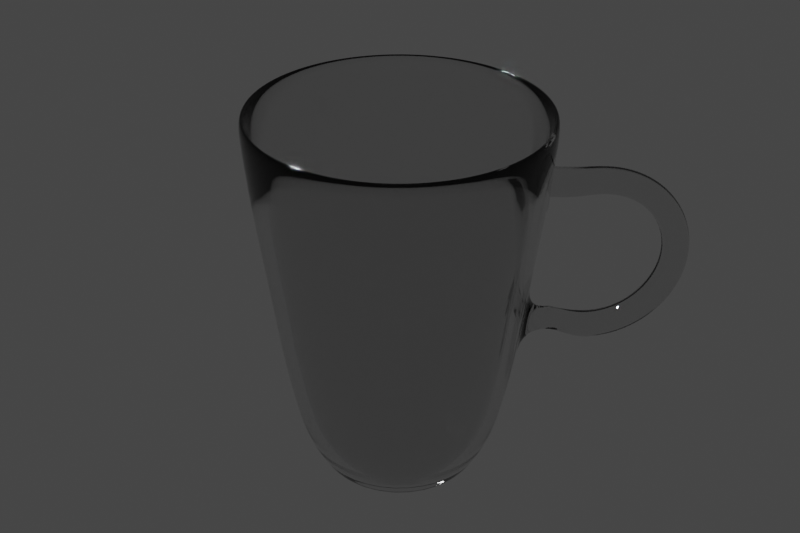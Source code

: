 # Source: cup.blend  (saved by Blender 2.81.16; exported with 4.5.12 LTS)
import bpy
from mathutils import Matrix  # noqa: F401  (used for matrix-valued properties, if any)

bpy.ops.wm.read_factory_settings(use_empty=True)
scene = bpy.context.scene
scene.name = 'Scene'

# ---- collections
col_collection = bpy.data.collections.new('Collection'); scene.collection.children.link(col_collection)
col_elevatemug = bpy.data.collections.new('ElevateMug'); scene.collection.children.link(col_elevatemug)

# ---- materials (node trees are filled in below, after node groups)
mat_material_002 = bpy.data.materials.new('Material.002')

# ---- material node trees
mat_material_002.use_nodes = True; mat_material_002.node_tree.nodes.clear()
_N = mat_material_002.node_tree.nodes; _L = mat_material_002.node_tree.links
n0 = _N.new('ShaderNodeOutputMaterial'); n0.name = 'Material Output'; n0.location = (300, 300)
n1 = _N.new('ShaderNodeBsdfPrincipled'); n1.name = 'Principled BSDF'; n1.location = (10, 300)
n1.distribution = 'GGX'
n1.subsurface_method = 'BURLEY'
n1.inputs[2].default_value = 0.0
n1.inputs[3].default_value = 1.45
n1.inputs[18].default_value = 1.0
n1.inputs[27].default_value = (0.0, 0.0, 0.0, 1.0)
n1.inputs[28].default_value = 1.0
_L.new(n1.outputs[0], n0.inputs[0])
n0.is_active_output = True

# ---- world
world_world = bpy.data.worlds.new('World'); scene.world = world_world
world_world.use_nodes = True; world_world.node_tree.nodes.clear()
_N = world_world.node_tree.nodes; _L = world_world.node_tree.links
n0 = _N.new('ShaderNodeOutputWorld'); n0.name = 'World Output'; n0.location = (300, 300)
n1 = _N.new('ShaderNodeBackground'); n1.name = 'Background'; n1.location = (10, 300)
n1.inputs[0].default_value = (0.05088, 0.05088, 0.05088, 1.0)
_L.new(n1.outputs[0], n0.inputs[0])
n0.is_active_output = True
world_world.color = (0.05088, 0.05088, 0.05088)
world_world.use_sun_shadow = False
world_world.sun_shadow_jitter_overblur = 0.0

# ---- cameras
cam_camera = bpy.data.cameras.new('Camera')
cam_camera.clip_end = 100.0
cam_camera.ortho_scale = 7.314

# ---- lights
light_light = bpy.data.lights.new('Light', 'POINT')
light_light.transmission_factor = 0.0
light_light.energy = 1000.0
light_light.shadow_soft_size = 0.1
light_light.shadow_maximum_resolution = 0.006
light_light.use_absolute_resolution = True

# ---- meshes
me_cylinder_002 = bpy.data.meshes.new('Cylinder.002')
me_cylinder_002.from_pydata([(1.782e-09, 0.02374, -0.04977), (1.582e-10, 0.04354, 0.04903), (0.004632, 0.02328, -0.04977), (0.008495, 0.04271, 0.04903), (0.009085, 0.02193, -0.04977), (0.01666, 0.04023, 0.04903), (0.01319, 0.01974, -0.04977), (0.02419, 0.03621, 0.04903), (0.01679, 0.01679, -0.04977), (0.03079, 0.03079, 0.04903), (0.01974, 0.01319, -0.04977), (0.03621, 0.02419, 0.04903), (0.02193, 0.009085, -0.04977), (0.04023, 0.01666, 0.04903), (0.02328, 0.004632, -0.04977), (0.04271, 0.008495, 0.04903), (0.02374, 8.445e-09, -0.04977), (0.04354, 3.703e-09, 0.04903), (0.02328, -0.004632, -0.04977), (0.04271, -0.008495, 0.04903), (0.02193, -0.009085, -0.04977), (0.04023, -0.01666, 0.04903), (0.01974, -0.01319, -0.04977), (0.03621, -0.02419, 0.04903), (0.01679, -0.01679, -0.04977), (0.03079, -0.03079, 0.04903), (0.01319, -0.01974, -0.04977), (0.02419, -0.03621, 0.04903), (0.009085, -0.02193, -0.04977), (0.01666, -0.04023, 0.04903), (0.004632, -0.02328, -0.04977), (0.008495, -0.04271, 0.04903), (-5.954e-09, -0.02374, -0.04977), (-1.403e-08, -0.04354, 0.04903), (-0.004632, -0.02328, -0.04977), (-0.008495, -0.04271, 0.04903), (-0.009085, -0.02193, -0.04977), (-0.01666, -0.04023, 0.04903), (-0.01319, -0.01974, -0.04977), (-0.02419, -0.03621, 0.04903), (-0.01679, -0.01679, -0.04977), (-0.03079, -0.03079, 0.04903), (-0.01974, -0.01319, -0.04977), (-0.03621, -0.02419, 0.04903), (-0.02193, -0.009085, -0.04977), (-0.04023, -0.01666, 0.04903), (-0.02328, -0.004632, -0.04977), (-0.04271, -0.008495, 0.04903), (-0.02374, 2.958e-08, -0.04977), (-0.04354, 4.246e-08, 0.04903), (-0.02328, 0.004632, -0.04977), (-0.04271, 0.008495, 0.04903), (-0.02193, 0.009085, -0.04977), (-0.04023, 0.01666, 0.04903), (-0.01974, 0.01319, -0.04977), (-0.03621, 0.02419, 0.04903), (-0.01679, 0.01679, -0.04977), (-0.03079, 0.03079, 0.04903), (-0.01319, 0.01974, -0.04977), (-0.02419, 0.03621, 0.04903), (-0.009085, 0.02193, -0.04977), (-0.01666, 0.04023, 0.04903), (-0.004632, 0.02328, -0.04977), (-0.008495, 0.04271, 0.04903), (1.14e-10, 0.04334, 0.03424), (0.008455, 0.0425, 0.03424), (0.01658, 0.04004, 0.03424), (0.02408, 0.03603, 0.03424), (0.03064, 0.03064, 0.03424), (0.03603, 0.02408, 0.03424), (0.04004, 0.01658, 0.03424), (0.0425, 0.008455, 0.03424), (0.04334, 3.793e-09, 0.03424), (0.0425, -0.008455, 0.03424), (0.04004, -0.01658, 0.03424), (0.03603, -0.02408, 0.03424), (0.03064, -0.03064, 0.03424), (0.02408, -0.03603, 0.03424), (0.01658, -0.04004, 0.03424), (0.008455, -0.0425, 0.03424), (-1.401e-08, -0.04334, 0.03424), (-0.008455, -0.0425, 0.03424), (-0.01658, -0.04004, 0.03424), (-0.02408, -0.03603, 0.03424), (-0.03064, -0.03064, 0.03424), (-0.03603, -0.02408, 0.03424), (-0.04004, -0.01658, 0.03424), (-0.0425, -0.008455, 0.03424), (-0.04334, 4.237e-08, 0.03424), (-0.0425, 0.008455, 0.03424), (-0.04004, 0.01658, 0.03424), (-0.03603, 0.02408, 0.03424), (-0.03064, 0.03064, 0.03424), (-0.02408, 0.03603, 0.03424), (-0.01658, 0.04004, 0.03424), (-0.008454, 0.0425, 0.03424), (0.008289, 0.04167, 0.0262), (0.01626, 0.03925, 0.0262), (0.02361, 0.03533, 0.0262), (0.03004, 0.03004, 0.0262), (0.03533, 0.02361, 0.0262), (0.03925, 0.01626, 0.0262), (0.04167, 0.008289, 0.0262), (0.04249, 3.994e-09, 0.0262), (0.04167, -0.008289, 0.0262), (0.03925, -0.01626, 0.0262), (0.03533, -0.02361, 0.0262), (0.03004, -0.03004, 0.0262), (0.02361, -0.03533, 0.0262), (0.01626, -0.03925, 0.0262), (0.008289, -0.04167, 0.0262), (-1.367e-08, -0.04249, 0.0262), (-0.008289, -0.04167, 0.0262), (-0.01626, -0.03925, 0.0262), (-0.02361, -0.03533, 0.0262), (-0.03004, -0.03004, 0.0262), (-0.03533, -0.02361, 0.0262), (-0.03925, -0.01626, 0.0262), (-0.04167, -0.008289, 0.0262), (-0.04249, 4.181e-08, 0.0262), (-0.04167, 0.008289, 0.0262), (-0.03925, 0.01626, 0.0262), (-0.03533, 0.02361, 0.0262), (-0.03004, 0.03004, 0.0262), (-0.0236, 0.03533, 0.0262), (-0.01626, 0.03925, 0.0262), (-0.008289, 0.04167, 0.0262), (1.722e-10, 0.04249, 0.0262), (0.007343, 0.03692, -0.00543), (0.0144, 0.03477, -0.00543), (0.02091, 0.0313, -0.00543), (0.02661, 0.02661, -0.00543), (0.0313, 0.02091, -0.00543), (0.03477, 0.0144, -0.00543), (0.03692, 0.007343, -0.00543), (0.03764, 5.148e-09, -0.00543), (0.03692, -0.007343, -0.00543), (0.03477, -0.0144, -0.00543), (0.0313, -0.02091, -0.00543), (0.02661, -0.02661, -0.00543), (0.02091, -0.0313, -0.00543), (0.0144, -0.03477, -0.00543), (0.007343, -0.03692, -0.00543), (-1.169e-08, -0.03764, -0.00543), (-0.007343, -0.03692, -0.00543), (-0.0144, -0.03477, -0.00543), (-0.02091, -0.0313, -0.00543), (-0.02661, -0.02661, -0.00543), (-0.0313, -0.02091, -0.00543), (-0.03477, -0.0144, -0.00543), (-0.03692, -0.007343, -0.00543), (-0.03764, 3.865e-08, -0.00543), (-0.03692, 0.007343, -0.00543), (-0.03477, 0.0144, -0.00543), (-0.0313, 0.02091, -0.00543), (-0.02661, 0.02661, -0.00543), (-0.02091, 0.0313, -0.00543), (-0.0144, 0.03477, -0.00543), (-0.007343, 0.03692, -0.00543), (5.759e-10, 0.03764, -0.00543), (0.007213, 0.03626, -0.01176), (0.01415, 0.03416, -0.01176), (0.02054, 0.03074, -0.01176), (0.02614, 0.02614, -0.01176), (0.03074, 0.02054, -0.01176), (0.03416, 0.01415, -0.01176), (0.03626, 0.007213, -0.01176), (0.03697, 5.307e-09, -0.01176), (0.03626, -0.007213, -0.01176), (0.03416, -0.01415, -0.01176), (0.03074, -0.02054, -0.01176), (0.02614, -0.02614, -0.01176), (0.02054, -0.03074, -0.01176), (0.01415, -0.03416, -0.01176), (0.007213, -0.03626, -0.01176), (-1.142e-08, -0.03697, -0.01176), (-0.007213, -0.03626, -0.01176), (-0.01415, -0.03416, -0.01176), (-0.02054, -0.03074, -0.01176), (-0.02614, -0.02614, -0.01176), (-0.03074, -0.02054, -0.01176), (-0.03416, -0.01415, -0.01176), (-0.03626, -0.007213, -0.01176), (-0.03697, 3.821e-08, -0.01176), (-0.03626, 0.007213, -0.01176), (-0.03416, 0.01415, -0.01176), (-0.03074, 0.02054, -0.01176), (-0.02614, 0.02614, -0.01176), (-0.02054, 0.03074, -0.01176), (-0.01415, 0.03416, -0.01176), (-0.007213, 0.03626, -0.01176), (6.217e-10, 0.03697, -0.01176), (0.006276, 0.03155, -0.03708), (0.01231, 0.02972, -0.03708), (0.01787, 0.02675, -0.03708), (0.02275, 0.02275, -0.03708), (0.02675, 0.01787, -0.03708), (0.02972, 0.01231, -0.03708), (0.03155, 0.006276, -0.03708), (0.03217, 6.506e-09, -0.03708), (0.03155, -0.006276, -0.03708), (0.02972, -0.01231, -0.03708), (0.02675, -0.01787, -0.03708), (0.02275, -0.02275, -0.03708), (0.01787, -0.02675, -0.03708), (0.01231, -0.02972, -0.03708), (0.006276, -0.03155, -0.03708), (-9.488e-09, -0.03217, -0.03708), (-0.006276, -0.03155, -0.03708), (-0.01231, -0.02972, -0.03708), (-0.01787, -0.02675, -0.03708), (-0.02275, -0.02275, -0.03708), (-0.02675, -0.01787, -0.03708), (-0.02972, -0.01231, -0.03708), (-0.03155, -0.006276, -0.03708), (-0.03217, 3.514e-08, -0.03708), (-0.03155, 0.006276, -0.03708), (-0.02972, 0.01231, -0.03708), (-0.02675, 0.01787, -0.03708), (-0.02275, 0.02275, -0.03708), (-0.01787, 0.02675, -0.03708), (-0.01231, 0.02972, -0.03708), (-0.006276, 0.03155, -0.03708), (9.94e-10, 0.03217, -0.03708), (0.005088, 0.02558, -0.04652), (0.009981, 0.0241, -0.04652), (0.01449, 0.02169, -0.04652), (0.01844, 0.01844, -0.04652), (0.02169, 0.01449, -0.04652), (0.0241, 0.009981, -0.04652), (0.02558, 0.005088, -0.04652), (0.02608, 7.718e-09, -0.04652), (0.02558, -0.005088, -0.04652), (0.0241, -0.009981, -0.04652), (0.02169, -0.01449, -0.04652), (0.01844, -0.01844, -0.04652), (0.01449, -0.02169, -0.04652), (0.009981, -0.0241, -0.04652), (0.005088, -0.02558, -0.04652), (-6.91e-09, -0.02608, -0.04652), (-0.005088, -0.02558, -0.04652), (-0.009981, -0.0241, -0.04652), (-0.01449, -0.02169, -0.04652), (-0.01844, -0.01844, -0.04652), (-0.02169, -0.01449, -0.04652), (-0.0241, -0.009981, -0.04652), (-0.02558, -0.005088, -0.04652), (-0.02608, 3.093e-08, -0.04652), (-0.02558, 0.005088, -0.04652), (-0.0241, 0.009981, -0.04652), (-0.02169, 0.01449, -0.04652), (-0.01844, 0.01844, -0.04652), (-0.01449, 0.02169, -0.04652), (-0.009981, 0.0241, -0.04652), (-0.005088, 0.02558, -0.04652), (1.588e-09, 0.02608, -0.04652), (0.04334, 3.793e-09, 0.03424), (0.0425, -0.008455, 0.03424), (0.04249, 3.994e-09, 0.0262), (0.04167, -0.008289, 0.0262), (0.04334, 3.793e-09, 0.03424), (0.0425, -0.008455, 0.03424), (0.04249, 3.994e-09, 0.0262), (0.04167, -0.008289, 0.0262), (0.04334, 3.793e-09, 0.03424), (0.0425, -0.008455, 0.03424), (0.04249, 3.994e-09, 0.0262), (0.04167, -0.008289, 0.0262), (0.04334, 3.793e-09, 0.03424), (0.0425, -0.008455, 0.03424), (0.04249, 3.994e-09, 0.0262), (0.04167, -0.008289, 0.0262), (0.04334, 3.793e-09, 0.03424), (0.0425, -0.008455, 0.03424), (0.04249, 3.994e-09, 0.0262), (0.04167, -0.008289, 0.0262), (1.782e-09, 0.02183, -0.04625), (0.0, 0.04195, 0.04741), (0.004259, 0.02141, -0.04625), (0.008184, 0.04114, 0.04741), (0.008354, 0.02017, -0.04625), (0.01605, 0.03876, 0.04741), (0.01213, 0.01815, -0.04625), (0.02331, 0.03488, 0.04741), (0.01544, 0.01544, -0.04625), (0.02966, 0.02966, 0.04741), (0.01815, 0.01213, -0.04625), (0.03488, 0.02331, 0.04741), (0.02017, 0.008354, -0.04625), (0.03876, 0.01605, 0.04741), (0.02141, 0.004259, -0.04625), (0.04114, 0.008184, 0.04741), (0.02183, 8.445e-09, -0.04625), (0.04195, 3.397e-09, 0.04741), (0.02141, -0.004259, -0.04625), (0.04114, -0.008184, 0.04741), (0.02017, -0.008354, -0.04625), (0.03876, -0.01605, 0.04741), (0.01815, -0.01213, -0.04625), (0.03488, -0.02331, 0.04741), (0.01544, -0.01544, -0.04625), (0.02966, -0.02966, 0.04741), (0.01213, -0.01815, -0.04625), (0.02331, -0.03488, 0.04741), (0.008354, -0.02017, -0.04625), (0.01605, -0.03876, 0.04741), (0.004259, -0.02141, -0.04625), (0.008184, -0.04114, 0.04741), (-5.954e-09, -0.02183, -0.04625), (-1.466e-08, -0.04195, 0.04741), (-0.004259, -0.02141, -0.04625), (-0.008184, -0.04114, 0.04741), (-0.008354, -0.02017, -0.04625), (-0.01605, -0.03876, 0.04741), (-0.01213, -0.01815, -0.04625), (-0.02331, -0.03488, 0.04741), (-0.01544, -0.01544, -0.04625), (-0.02966, -0.02966, 0.04741), (-0.01815, -0.01213, -0.04625), (-0.03488, -0.02331, 0.04741), (-0.02017, -0.008354, -0.04625), (-0.03876, -0.01605, 0.04741), (-0.02141, -0.004259, -0.04625), (-0.04114, -0.008184, 0.04741), (-0.02183, 2.958e-08, -0.04625), (-0.04195, 4.345e-08, 0.04741), (-0.02141, 0.004259, -0.04625), (-0.04114, 0.008184, 0.04741), (-0.02017, 0.008354, -0.04625), (-0.03876, 0.01605, 0.04741), (-0.01815, 0.01213, -0.04625), (-0.03488, 0.02331, 0.04741), (-0.01544, 0.01544, -0.04625), (-0.02966, 0.02966, 0.04741), (-0.01213, 0.01815, -0.04625), (-0.02331, 0.03488, 0.04741), (-0.008354, 0.02017, -0.04625), (-0.01605, 0.03876, 0.04741), (-0.004259, 0.02141, -0.04625), (-0.008184, 0.04114, 0.04741), (1.14e-10, 0.03936, 0.03466), (0.007679, 0.0386, 0.03466), (0.01506, 0.03636, 0.03466), (0.02187, 0.03273, 0.03466), (0.02783, 0.02783, 0.03466), (0.03273, 0.02187, 0.03466), (0.03636, 0.01506, 0.03466), (0.0386, 0.007679, 0.03466), (0.03986, -0.0001132, 0.03227), (0.03911, -0.007665, 0.03227), (0.03636, -0.01506, 0.03466), (0.03273, -0.02187, 0.03466), (0.02783, -0.02783, 0.03466), (0.02187, -0.03273, 0.03466), (0.01506, -0.03636, 0.03466), (0.007679, -0.0386, 0.03466), (-1.401e-08, -0.03936, 0.03466), (-0.007679, -0.0386, 0.03466), (-0.01506, -0.03636, 0.03466), (-0.02187, -0.03273, 0.03466), (-0.02783, -0.02783, 0.03466), (-0.03273, -0.02187, 0.03466), (-0.03636, -0.01506, 0.03466), (-0.0386, -0.007678, 0.03466), (-0.03936, 4.237e-08, 0.03466), (-0.0386, 0.007679, 0.03466), (-0.03636, 0.01506, 0.03466), (-0.03273, 0.02187, 0.03466), (-0.02783, 0.02783, 0.03466), (-0.02187, 0.03273, 0.03466), (-0.01506, 0.03636, 0.03466), (-0.007678, 0.0386, 0.03466), (0.007515, 0.03778, 0.02672), (0.01474, 0.03559, 0.02672), (0.0214, 0.03203, 0.02672), (0.02724, 0.02724, 0.02672), (0.03203, 0.0214, 0.02672), (0.03559, 0.01474, 0.02672), (0.03778, 0.007515, 0.02672), (0.03897, -0.0001171, 0.0243), (0.03825, -0.007488, 0.0243), (0.03559, -0.01474, 0.02672), (0.03203, -0.0214, 0.02672), (0.02724, -0.02724, 0.02672), (0.0214, -0.03203, 0.02672), (0.01474, -0.03559, 0.02672), (0.007515, -0.03778, 0.02672), (-1.367e-08, -0.03852, 0.02672), (-0.007515, -0.03778, 0.02672), (-0.01474, -0.03559, 0.02672), (-0.0214, -0.03203, 0.02672), (-0.02724, -0.02724, 0.02672), (-0.03203, -0.0214, 0.02672), (-0.03559, -0.01474, 0.02672), (-0.03778, -0.007515, 0.02672), (-0.03852, 4.181e-08, 0.02672), (-0.03778, 0.007515, 0.02672), (-0.03559, 0.01474, 0.02672), (-0.03203, 0.0214, 0.02672), (-0.02724, 0.02724, 0.02672), (-0.0214, 0.03203, 0.02672), (-0.01474, 0.03559, 0.02672), (-0.007515, 0.03778, 0.02672), (1.722e-10, 0.03852, 0.02672), (0.006569, 0.03303, -0.004917), (0.01289, 0.03111, -0.004917), (0.01871, 0.028, -0.004917), (0.02381, 0.02381, -0.004917), (0.028, 0.01871, -0.004917), (0.03111, 0.01289, -0.004917), (0.03303, 0.006569, -0.004917), (0.03367, 5.148e-09, -0.004917), (0.03303, -0.006569, -0.004917), (0.03111, -0.01289, -0.004917), (0.028, -0.01871, -0.004917), (0.02381, -0.02381, -0.004917), (0.01871, -0.028, -0.004917), (0.01289, -0.03111, -0.004917), (0.006569, -0.03303, -0.004917), (-1.169e-08, -0.03367, -0.004917), (-0.006569, -0.03303, -0.004917), (-0.01289, -0.03111, -0.004917), (-0.01871, -0.028, -0.004917), (-0.02381, -0.02381, -0.004917), (-0.028, -0.01871, -0.004917), (-0.03111, -0.01289, -0.004917), (-0.03303, -0.006569, -0.004917), (-0.03367, 3.865e-08, -0.004917), (-0.03303, 0.006569, -0.004917), (-0.03111, 0.01289, -0.004917), (-0.028, 0.01871, -0.004917), (-0.02381, 0.02381, -0.004917), (-0.01871, 0.028, -0.004917), (-0.01289, 0.03111, -0.004917), (-0.006569, 0.03303, -0.004917), (5.759e-10, 0.03367, -0.004917), (0.006441, 0.03238, -0.01118), (0.01263, 0.0305, -0.01118), (0.01834, 0.02745, -0.01118), (0.02334, 0.02334, -0.01118), (0.02745, 0.01834, -0.01118), (0.0305, 0.01263, -0.01118), (0.03238, 0.006441, -0.01118), (0.03301, 5.307e-09, -0.01118), (0.03238, -0.006441, -0.01118), (0.0305, -0.01263, -0.01118), (0.02745, -0.01834, -0.01118), (0.02334, -0.02334, -0.01118), (0.01834, -0.02745, -0.01118), (0.01263, -0.0305, -0.01118), (0.006441, -0.03238, -0.01118), (-1.142e-08, -0.03301, -0.01118), (-0.006441, -0.03238, -0.01118), (-0.01263, -0.0305, -0.01118), (-0.01834, -0.02745, -0.01118), (-0.02334, -0.02334, -0.01118), (-0.02745, -0.01834, -0.01118), (-0.0305, -0.01263, -0.01118), (-0.03238, -0.006441, -0.01118), (-0.03301, 3.821e-08, -0.01118), (-0.03238, 0.006441, -0.01118), (-0.0305, 0.01263, -0.01118), (-0.02745, 0.01834, -0.01118), (-0.02334, 0.02334, -0.01118), (-0.01834, 0.02745, -0.01118), (-0.01263, 0.0305, -0.01118), (-0.006441, 0.03238, -0.01118), (6.217e-10, 0.03301, -0.01118), (0.00555, 0.0279, -0.03562), (0.01089, 0.02628, -0.03562), (0.01581, 0.02366, -0.03562), (0.02012, 0.02012, -0.03562), (0.02366, 0.01581, -0.03562), (0.02628, 0.01089, -0.03562), (0.0279, 0.00555, -0.03562), (0.02845, 6.506e-09, -0.03562), (0.0279, -0.00555, -0.03562), (0.02628, -0.01089, -0.03562), (0.02366, -0.01581, -0.03562), (0.02012, -0.02012, -0.03562), (0.01581, -0.02366, -0.03562), (0.01089, -0.02628, -0.03562), (0.00555, -0.0279, -0.03562), (-9.488e-09, -0.02845, -0.03562), (-0.00555, -0.0279, -0.03562), (-0.01089, -0.02628, -0.03562), (-0.01581, -0.02366, -0.03562), (-0.02012, -0.02012, -0.03562), (-0.02366, -0.01581, -0.03562), (-0.02628, -0.01089, -0.03562), (-0.0279, -0.00555, -0.03562), (-0.02845, 3.514e-08, -0.03562), (-0.0279, 0.00555, -0.03562), (-0.02628, 0.01089, -0.03562), (-0.02366, 0.01581, -0.03562), (-0.02012, 0.02012, -0.03562), (-0.01581, 0.02366, -0.03562), (-0.01089, 0.02628, -0.03562), (-0.00555, 0.0279, -0.03562), (9.94e-10, 0.02845, -0.03562), (0.004443, 0.02234, -0.04427), (0.008716, 0.02104, -0.04427), (0.01265, 0.01894, -0.04427), (0.0161, 0.0161, -0.04427), (0.01894, 0.01265, -0.04427), (0.02104, 0.008716, -0.04427), (0.02234, 0.004443, -0.04427), (0.02277, 7.718e-09, -0.04427), (0.02234, -0.004443, -0.04427), (0.02104, -0.008716, -0.04427), (0.01894, -0.01265, -0.04427), (0.0161, -0.0161, -0.04427), (0.01265, -0.01894, -0.04427), (0.008716, -0.02104, -0.04427), (0.004443, -0.02234, -0.04427), (-6.91e-09, -0.02277, -0.04427), (-0.004443, -0.02234, -0.04427), (-0.008716, -0.02104, -0.04427), (-0.01265, -0.01894, -0.04427), (-0.0161, -0.0161, -0.04427), (-0.01894, -0.01265, -0.04427), (-0.02104, -0.008716, -0.04427), (-0.02234, -0.004443, -0.04427), (-0.02277, 3.093e-08, -0.04427), (-0.02234, 0.004443, -0.04427), (-0.02104, 0.008716, -0.04427), (-0.01894, 0.01265, -0.04427), (-0.0161, 0.0161, -0.04427), (-0.01265, 0.01894, -0.04427), (-0.008716, 0.02104, -0.04427), (-0.004443, 0.02234, -0.04427), (1.588e-09, 0.02277, -0.04427), (0.04334, 3.793e-09, 0.03024), (0.0425, -0.008455, 0.03024), (0.04249, 3.994e-09, 0.0222), (0.04167, -0.008289, 0.0222), (0.04334, 3.793e-09, 0.03024), (0.0425, -0.008455, 0.03024), (0.04249, 3.994e-09, 0.0222), (0.04167, -0.008289, 0.0222), (0.04334, 3.793e-09, 0.03024), (0.0425, -0.008455, 0.03024), (0.04249, 3.994e-09, 0.0222), (0.04167, -0.008289, 0.0222), (0.04334, 3.793e-09, 0.03024), (0.0425, -0.008455, 0.03024), (0.04249, 3.994e-09, 0.0222), (0.04167, -0.008289, 0.0222), (0.0415, 0.0001812, 0.0307), (0.04066, -0.008273, 0.0307), (0.04063, 0.0001831, 0.02267), (0.03981, -0.008106, 0.02267), (0.05087, -0.000742, 0.03371), (0.05004, -0.009197, 0.03371), (0.05002, -0.000742, 0.02567), (0.04921, -0.009031, 0.02567), (0.04652, -0.0003824, -0.00543), (0.0458, -0.007725, -0.00543), (0.04586, -0.0003824, -0.01176), (0.04515, -0.007595, -0.01176), (0.06384, -0.0013, 0.03392), (0.06305, -0.009756, 0.03408), (0.05895, -0.001126, 0.02692), (0.05817, -0.009417, 0.02708), (0.07571, -0.001811, 0.02964), (0.07504, -0.01027, 0.02993), (0.06768, -0.001502, 0.02497), (0.06703, -0.009798, 0.02526), (0.08428, -0.00218, 0.02166), (0.0838, -0.01065, 0.02203), (0.07461, -0.0018, 0.02019), (0.07413, -0.0101, 0.02056), (0.08798, -0.002339, 0.01146), (0.08769, -0.01082, 0.01184), (0.07844, -0.001965, 0.01347), (0.07816, -0.01028, 0.01384), (0.0861, -0.002258, 0.0009417), (0.086, -0.01074, 0.001259), (0.07848, -0.001967, 0.006047), (0.07838, -0.01029, 0.006358), (0.079, -0.001953, -0.007959), (0.07904, -0.01044, -0.007762), (0.0747, -0.001804, -0.0006996), (0.07474, -0.01013, -0.0005068), (0.068, -0.001479, -0.01359), (0.0681, -0.009974, -0.01355), (0.06782, -0.001508, -0.005519), (0.06792, -0.009836, -0.00548), (0.05513, -0.0009252, -0.0149), (0.0552, -0.009419, -0.01502), (0.0591, -0.001133, -0.007518), (0.05918, -0.00946, -0.00764), (0.0488, -0.0006528, -0.01165), (0.04877, -0.009142, -0.01192), (0.05017, -0.0007483, -0.006327), (0.05014, -0.009071, -0.006587), (0.04652, -0.0003824, -0.00543), (0.0458, -0.007725, -0.00543), (0.04586, -0.0003824, -0.01176), (0.04515, -0.007595, -0.01176), (1.885e-11, 0.04473, 0.0474), (0.008725, 0.04387, 0.0474), (0.01712, 0.04132, 0.0474), (0.02485, 0.03719, 0.0474), (0.03163, 0.03163, 0.0474), (0.03719, 0.02485, 0.0474), (0.04132, 0.01712, 0.0474), (0.04387, 0.008725, 0.0474), (0.04473, 3.463e-09, 0.0474), (0.04387, -0.008725, 0.0474), (0.04132, -0.01712, 0.0474), (0.03719, -0.02485, 0.0474), (0.03163, -0.03163, 0.0474), (0.02485, -0.03719, 0.0474), (0.01712, -0.04132, 0.0474), (0.008725, -0.04387, 0.0474), (-1.455e-08, -0.04473, 0.0474), (-0.008725, -0.04387, 0.0474), (-0.01712, -0.04132, 0.0474), (-0.02485, -0.03719, 0.0474), (-0.03163, -0.03163, 0.0474), (-0.03719, -0.02485, 0.0474), (-0.04132, -0.01712, 0.0474), (-0.04387, -0.008725, 0.0474), (-0.04473, 4.327e-08, 0.0474), (-0.04387, 0.008725, 0.0474), (-0.04132, 0.01712, 0.0474), (-0.03719, 0.02485, 0.0474), (-0.03163, 0.03163, 0.0474), (-0.02485, 0.03719, 0.0474), (-0.01712, 0.04132, 0.0474), (-0.008725, 0.04387, 0.0474)], [], [(600, 1, 3, 601), (601, 3, 5, 602), (602, 5, 7, 603), (603, 7, 9, 604), (604, 9, 11, 605), (605, 11, 13, 606), (606, 13, 15, 607), (607, 15, 17, 608), (608, 17, 19, 609), (609, 19, 21, 610), (610, 21, 23, 611), (611, 23, 25, 612), (612, 25, 27, 613), (613, 27, 29, 614), (614, 29, 31, 615), (615, 31, 33, 616), (616, 33, 35, 617), (617, 35, 37, 618), (618, 37, 39, 619), (619, 39, 41, 620), (620, 41, 43, 621), (621, 43, 45, 622), (622, 45, 47, 623), (623, 47, 49, 624), (624, 49, 51, 625), (625, 51, 53, 626), (626, 53, 55, 627), (627, 55, 57, 628), (628, 57, 59, 629), (629, 59, 61, 630), (95, 631, 600, 64), (630, 61, 63, 631), (631, 63, 1, 600), (0, 2, 4, 6, 8, 10, 12, 14, 16, 18, 20, 22, 24, 26, 28, 30, 32, 34, 36, 38, 40, 42, 44, 46, 48, 50, 52, 54, 56, 58, 60, 62), (126, 95, 64, 127), (125, 94, 95, 126), (124, 93, 94, 125), (123, 92, 93, 124), (122, 91, 92, 123), (121, 90, 91, 122), (120, 89, 90, 121), (119, 88, 89, 120), (118, 87, 88, 119), (117, 86, 87, 118), (116, 85, 86, 117), (115, 84, 85, 116), (114, 83, 84, 115), (113, 82, 83, 114), (112, 81, 82, 113), (111, 80, 81, 112), (110, 79, 80, 111), (109, 78, 79, 110), (108, 77, 78, 109), (107, 76, 77, 108), (106, 75, 76, 107), (105, 74, 75, 106), (104, 73, 74, 105), (72, 73, 257, 256), (102, 71, 72, 103), (101, 70, 71, 102), (100, 69, 70, 101), (99, 68, 69, 100), (98, 67, 68, 99), (97, 66, 67, 98), (96, 65, 66, 97), (127, 64, 65, 96), (159, 127, 96, 128), (128, 96, 97, 129), (129, 97, 98, 130), (130, 98, 99, 131), (131, 99, 100, 132), (132, 100, 101, 133), (133, 101, 102, 134), (134, 102, 103, 135), (135, 103, 104, 136), (136, 104, 105, 137), (137, 105, 106, 138), (138, 106, 107, 139), (139, 107, 108, 140), (140, 108, 109, 141), (141, 109, 110, 142), (142, 110, 111, 143), (143, 111, 112, 144), (144, 112, 113, 145), (145, 113, 114, 146), (146, 114, 115, 147), (147, 115, 116, 148), (148, 116, 117, 149), (149, 117, 118, 150), (150, 118, 119, 151), (151, 119, 120, 152), (152, 120, 121, 153), (153, 121, 122, 154), (154, 122, 123, 155), (155, 123, 124, 156), (156, 124, 125, 157), (157, 125, 126, 158), (158, 126, 127, 159), (190, 158, 159, 191), (189, 157, 158, 190), (188, 156, 157, 189), (187, 155, 156, 188), (186, 154, 155, 187), (185, 153, 154, 186), (184, 152, 153, 185), (183, 151, 152, 184), (182, 150, 151, 183), (181, 149, 150, 182), (180, 148, 149, 181), (179, 147, 148, 180), (178, 146, 147, 179), (177, 145, 146, 178), (176, 144, 145, 177), (175, 143, 144, 176), (174, 142, 143, 175), (173, 141, 142, 174), (172, 140, 141, 173), (171, 139, 140, 172), (170, 138, 139, 171), (169, 137, 138, 170), (168, 136, 137, 169), (136, 168, 559, 557), (166, 134, 135, 167), (165, 133, 134, 166), (164, 132, 133, 165), (163, 131, 132, 164), (162, 130, 131, 163), (161, 129, 130, 162), (160, 128, 129, 161), (191, 159, 128, 160), (223, 191, 160, 192), (192, 160, 161, 193), (193, 161, 162, 194), (194, 162, 163, 195), (195, 163, 164, 196), (196, 164, 165, 197), (197, 165, 166, 198), (198, 166, 167, 199), (199, 167, 168, 200), (200, 168, 169, 201), (201, 169, 170, 202), (202, 170, 171, 203), (203, 171, 172, 204), (204, 172, 173, 205), (205, 173, 174, 206), (206, 174, 175, 207), (207, 175, 176, 208), (208, 176, 177, 209), (209, 177, 178, 210), (210, 178, 179, 211), (211, 179, 180, 212), (212, 180, 181, 213), (213, 181, 182, 214), (214, 182, 183, 215), (215, 183, 184, 216), (216, 184, 185, 217), (217, 185, 186, 218), (218, 186, 187, 219), (219, 187, 188, 220), (220, 188, 189, 221), (221, 189, 190, 222), (222, 190, 191, 223), (254, 222, 223, 255), (253, 221, 222, 254), (252, 220, 221, 253), (251, 219, 220, 252), (250, 218, 219, 251), (249, 217, 218, 250), (248, 216, 217, 249), (247, 215, 216, 248), (246, 214, 215, 247), (245, 213, 214, 246), (244, 212, 213, 245), (243, 211, 212, 244), (242, 210, 211, 243), (241, 209, 210, 242), (240, 208, 209, 241), (239, 207, 208, 240), (238, 206, 207, 239), (237, 205, 206, 238), (236, 204, 205, 237), (235, 203, 204, 236), (234, 202, 203, 235), (233, 201, 202, 234), (232, 200, 201, 233), (231, 199, 200, 232), (230, 198, 199, 231), (229, 197, 198, 230), (228, 196, 197, 229), (227, 195, 196, 228), (226, 194, 195, 227), (225, 193, 194, 226), (224, 192, 193, 225), (255, 223, 192, 224), (0, 255, 224, 2), (2, 224, 225, 4), (4, 225, 226, 6), (6, 226, 227, 8), (8, 227, 228, 10), (10, 228, 229, 12), (12, 229, 230, 14), (14, 230, 231, 16), (16, 231, 232, 18), (18, 232, 233, 20), (20, 233, 234, 22), (22, 234, 235, 24), (24, 235, 236, 26), (26, 236, 237, 28), (28, 237, 238, 30), (30, 238, 239, 32), (32, 239, 240, 34), (34, 240, 241, 36), (36, 241, 242, 38), (38, 242, 243, 40), (40, 243, 244, 42), (42, 244, 245, 44), (44, 245, 246, 46), (46, 246, 247, 48), (48, 247, 248, 50), (50, 248, 249, 52), (52, 249, 250, 54), (54, 250, 251, 56), (56, 251, 252, 58), (58, 252, 253, 60), (60, 253, 254, 62), (62, 254, 255, 0), (259, 258, 262, 263), (103, 72, 256, 258), (104, 103, 258, 259), (73, 104, 259, 257), (261, 263, 267, 265), (258, 256, 260, 262), (257, 259, 263, 261), (256, 257, 261, 260), (264, 265, 269, 268), (260, 261, 265, 264), (263, 262, 266, 267), (262, 260, 264, 266), (271, 270, 274, 275), (267, 266, 270, 271), (266, 264, 268, 270), (265, 267, 271, 269), (273, 275, 555, 553), (270, 268, 272, 274), (269, 271, 275, 273), (268, 269, 273, 272), (340, 341, 279, 277), (341, 342, 281, 279), (342, 343, 283, 281), (343, 344, 285, 283), (344, 345, 287, 285), (345, 346, 289, 287), (346, 347, 291, 289), (347, 348, 293, 291), (348, 349, 295, 293), (349, 350, 297, 295), (350, 351, 299, 297), (351, 352, 301, 299), (352, 353, 303, 301), (353, 354, 305, 303), (354, 355, 307, 305), (355, 356, 309, 307), (356, 357, 311, 309), (357, 358, 313, 311), (358, 359, 315, 313), (359, 360, 317, 315), (360, 361, 319, 317), (361, 362, 321, 319), (362, 363, 323, 321), (363, 364, 325, 323), (364, 365, 327, 325), (365, 366, 329, 327), (366, 367, 331, 329), (367, 368, 333, 331), (368, 369, 335, 333), (369, 370, 337, 335), (279, 281, 5, 3), (370, 371, 339, 337), (371, 340, 277, 339), (276, 338, 336, 334, 332, 330, 328, 326, 324, 322, 320, 318, 316, 314, 312, 310, 308, 306, 304, 302, 300, 298, 296, 294, 292, 290, 288, 286, 284, 282, 280, 278), (402, 403, 340, 371), (401, 402, 371, 370), (400, 401, 370, 369), (399, 400, 369, 368), (398, 399, 368, 367), (397, 398, 367, 366), (396, 397, 366, 365), (395, 396, 365, 364), (394, 395, 364, 363), (393, 394, 363, 362), (392, 393, 362, 361), (391, 392, 361, 360), (390, 391, 360, 359), (389, 390, 359, 358), (388, 389, 358, 357), (387, 388, 357, 356), (386, 387, 356, 355), (385, 386, 355, 354), (384, 385, 354, 353), (383, 384, 353, 352), (382, 383, 352, 351), (381, 382, 351, 350), (380, 381, 350, 349), (348, 532, 533, 349), (378, 379, 348, 347), (377, 378, 347, 346), (376, 377, 346, 345), (375, 376, 345, 344), (374, 375, 344, 343), (373, 374, 343, 342), (372, 373, 342, 341), (403, 372, 341, 340), (435, 404, 372, 403), (404, 405, 373, 372), (405, 406, 374, 373), (406, 407, 375, 374), (407, 408, 376, 375), (408, 409, 377, 376), (409, 410, 378, 377), (410, 411, 379, 378), (411, 412, 380, 379), (412, 413, 381, 380), (413, 414, 382, 381), (414, 415, 383, 382), (415, 416, 384, 383), (416, 417, 385, 384), (417, 418, 386, 385), (418, 419, 387, 386), (419, 420, 388, 387), (420, 421, 389, 388), (421, 422, 390, 389), (422, 423, 391, 390), (423, 424, 392, 391), (424, 425, 393, 392), (425, 426, 394, 393), (426, 427, 395, 394), (427, 428, 396, 395), (428, 429, 397, 396), (429, 430, 398, 397), (430, 431, 399, 398), (431, 432, 400, 399), (432, 433, 401, 400), (433, 434, 402, 401), (434, 435, 403, 402), (466, 467, 435, 434), (465, 466, 434, 433), (464, 465, 433, 432), (463, 464, 432, 431), (462, 463, 431, 430), (461, 462, 430, 429), (460, 461, 429, 428), (459, 460, 428, 427), (458, 459, 427, 426), (457, 458, 426, 425), (456, 457, 425, 424), (455, 456, 424, 423), (454, 455, 423, 422), (453, 454, 422, 421), (452, 453, 421, 420), (451, 452, 420, 419), (450, 451, 419, 418), (449, 450, 418, 417), (448, 449, 417, 416), (447, 448, 416, 415), (446, 447, 415, 414), (445, 446, 414, 413), (444, 445, 413, 412), (443, 444, 412, 411), (442, 443, 411, 410), (441, 442, 410, 409), (440, 441, 409, 408), (439, 440, 408, 407), (438, 439, 407, 406), (437, 438, 406, 405), (436, 437, 405, 404), (467, 436, 404, 435), (499, 468, 436, 467), (468, 469, 437, 436), (469, 470, 438, 437), (470, 471, 439, 438), (471, 472, 440, 439), (472, 473, 441, 440), (473, 474, 442, 441), (474, 475, 443, 442), (475, 476, 444, 443), (476, 477, 445, 444), (477, 478, 446, 445), (478, 479, 447, 446), (479, 480, 448, 447), (480, 481, 449, 448), (481, 482, 450, 449), (482, 483, 451, 450), (483, 484, 452, 451), (484, 485, 453, 452), (485, 486, 454, 453), (486, 487, 455, 454), (487, 488, 456, 455), (488, 489, 457, 456), (489, 490, 458, 457), (490, 491, 459, 458), (491, 492, 460, 459), (492, 493, 461, 460), (493, 494, 462, 461), (494, 495, 463, 462), (495, 496, 464, 463), (496, 497, 465, 464), (497, 498, 466, 465), (498, 499, 467, 466), (530, 531, 499, 498), (529, 530, 498, 497), (528, 529, 497, 496), (527, 528, 496, 495), (526, 527, 495, 494), (525, 526, 494, 493), (524, 525, 493, 492), (523, 524, 492, 491), (522, 523, 491, 490), (521, 522, 490, 489), (520, 521, 489, 488), (519, 520, 488, 487), (518, 519, 487, 486), (517, 518, 486, 485), (516, 517, 485, 484), (515, 516, 484, 483), (514, 515, 483, 482), (513, 514, 482, 481), (512, 513, 481, 480), (511, 512, 480, 479), (510, 511, 479, 478), (509, 510, 478, 477), (508, 509, 477, 476), (507, 508, 476, 475), (506, 507, 475, 474), (505, 506, 474, 473), (504, 505, 473, 472), (503, 504, 472, 471), (502, 503, 471, 470), (501, 502, 470, 469), (500, 501, 469, 468), (531, 500, 468, 499), (276, 278, 500, 531), (278, 280, 501, 500), (280, 282, 502, 501), (282, 284, 503, 502), (284, 286, 504, 503), (286, 288, 505, 504), (288, 290, 506, 505), (290, 292, 507, 506), (292, 294, 508, 507), (294, 296, 509, 508), (296, 298, 510, 509), (298, 300, 511, 510), (300, 302, 512, 511), (302, 304, 513, 512), (304, 306, 514, 513), (306, 308, 515, 514), (308, 310, 516, 515), (310, 312, 517, 516), (312, 314, 518, 517), (314, 316, 519, 518), (316, 318, 520, 519), (318, 320, 521, 520), (320, 322, 522, 521), (322, 324, 523, 522), (324, 326, 524, 523), (326, 328, 525, 524), (328, 330, 526, 525), (330, 332, 527, 526), (332, 334, 528, 527), (334, 336, 529, 528), (336, 338, 530, 529), (338, 276, 531, 530), (535, 539, 538, 534), (379, 534, 532, 348), (380, 535, 534, 379), (349, 533, 535, 380), (537, 541, 543, 539), (534, 538, 536, 532), (533, 537, 539, 535), (532, 536, 537, 533), (540, 544, 545, 541), (536, 540, 541, 537), (539, 543, 542, 538), (538, 542, 540, 536), (547, 551, 550, 546), (543, 547, 546, 542), (542, 546, 544, 540), (541, 545, 547, 543), (550, 551, 549, 548), (546, 550, 548, 544), (545, 549, 551, 547), (544, 548, 549, 545), (553, 555, 563, 561), (272, 273, 553, 552), (275, 274, 554, 555), (274, 272, 552, 554), (559, 558, 592, 593), (135, 136, 557, 556), (167, 135, 556, 558), (168, 167, 558, 559), (561, 563, 567, 565), (552, 553, 561, 560), (555, 554, 562, 563), (554, 552, 560, 562), (565, 567, 571, 569), (560, 561, 565, 564), (563, 562, 566, 567), (562, 560, 564, 566), (571, 570, 574, 575), (564, 565, 569, 568), (567, 566, 570, 571), (566, 564, 568, 570), (573, 575, 579, 577), (570, 568, 572, 574), (569, 571, 575, 573), (568, 569, 573, 572), (576, 577, 581, 580), (572, 573, 577, 576), (575, 574, 578, 579), (574, 572, 576, 578), (583, 582, 586, 587), (579, 578, 582, 583), (578, 576, 580, 582), (577, 579, 583, 581), (585, 587, 591, 589), (582, 580, 584, 586), (581, 583, 587, 585), (580, 581, 585, 584), (591, 590, 594, 595), (584, 585, 589, 588), (587, 586, 590, 591), (586, 584, 588, 590), (598, 596, 556, 558), (590, 588, 592, 594), (589, 591, 595, 593), (588, 589, 593, 592), (596, 597, 557, 556), (557, 559, 593, 595), (556, 557, 595, 594), (558, 556, 594, 592), (597, 599, 559, 557), (599, 598, 558, 559), (94, 630, 631, 95), (93, 629, 630, 94), (92, 628, 629, 93), (91, 627, 628, 92), (90, 626, 627, 91), (89, 625, 626, 90), (88, 624, 625, 89), (87, 623, 624, 88), (86, 622, 623, 87), (85, 621, 622, 86), (84, 620, 621, 85), (83, 619, 620, 84), (82, 618, 619, 83), (81, 617, 618, 82), (80, 616, 617, 81), (79, 615, 616, 80), (78, 614, 615, 79), (77, 613, 614, 78), (76, 612, 613, 77), (75, 611, 612, 76), (74, 610, 611, 75), (73, 609, 610, 74), (72, 608, 609, 73), (71, 607, 608, 72), (70, 606, 607, 71), (69, 605, 606, 70), (68, 604, 605, 69), (67, 603, 604, 68), (66, 602, 603, 67), (65, 601, 602, 66), (64, 600, 601, 65), (281, 283, 7, 5), (283, 285, 9, 7), (285, 287, 11, 9), (287, 289, 13, 11), (289, 291, 15, 13), (291, 293, 17, 15), (293, 295, 19, 17), (295, 297, 21, 19), (297, 299, 23, 21), (299, 301, 25, 23), (301, 303, 27, 25), (303, 305, 29, 27), (305, 307, 31, 29), (307, 309, 33, 31), (309, 311, 35, 33), (311, 313, 37, 35), (313, 315, 39, 37), (315, 317, 41, 39), (317, 319, 43, 41), (319, 321, 45, 43), (321, 323, 47, 45), (323, 325, 49, 47), (325, 327, 51, 49), (327, 329, 53, 51), (329, 331, 55, 53), (331, 333, 57, 55), (333, 335, 59, 57), (335, 337, 61, 59), (337, 339, 63, 61), (339, 277, 1, 63), (277, 279, 3, 1)])
me_cylinder_002.polygons.foreach_set('use_smooth', [True] * 604)
_uv = me_cylinder_002.uv_layers.new(name='UVMap')
_uv.uv.foreach_set('vector', [1.0, 0.987, 1.0, 1.0, 0.9688, 1.0, 0.9687, 0.987, 0.9687, 0.987, 0.9688, 1.0, 0.9375, 1.0, 0.9375, 0.987, 0.9375, 0.987, 0.9375, 1.0, 0.9062, 1.0, 0.9062, 0.987, 0.9062, 0.987, 0.9062, 1.0, 0.875, 1.0, 0.875, 0.987, 0.875, 0.987, 0.875, 1.0, 0.8438, 1.0, 0.8438, 0.987, 0.8438, 0.987, 0.8438, 1.0, 0.8125, 1.0, 0.8125, 0.987, 0.8125, 0.987, 0.8125, 1.0, 0.7812, 1.0, 0.7812, 0.987, 0.7812, 0.987, 0.7812, 1.0, 0.75, 1.0, 0.75, 0.987, 0.75, 0.987, 0.75, 1.0, 0.7188, 1.0, 0.7188, 0.987, 0.7188, 0.987, 0.7188, 1.0, 0.6875, 1.0, 0.6875, 0.987, 0.6875, 0.987, 0.6875, 1.0, 0.6562, 1.0, 0.6563, 0.987, 0.6563, 0.987, 0.6562, 1.0, 0.625, 1.0, 0.625, 0.987, 0.625, 0.987, 0.625, 1.0, 0.5938, 1.0, 0.5937, 0.987, 0.5937, 0.987, 0.5938, 1.0, 0.5625, 1.0, 0.5625, 0.987, 0.5625, 0.987, 0.5625, 1.0, 0.5312, 1.0, 0.5313, 0.987, 0.5313, 0.987, 0.5312, 1.0, 0.5, 1.0, 0.5, 0.987, 0.5, 0.987, 0.5, 1.0, 0.4688, 1.0, 0.4687, 0.987, 0.4687, 0.987, 0.4688, 1.0, 0.4375, 1.0, 0.4375, 0.987, 0.4375, 0.987, 0.4375, 1.0, 0.4062, 1.0, 0.4062, 0.987, 0.4062, 0.987, 0.4062, 1.0, 0.375, 1.0, 0.375, 0.987, 0.375, 0.987, 0.375, 1.0, 0.3438, 1.0, 0.3438, 0.987, 0.3438, 0.987, 0.3438, 1.0, 0.3125, 1.0, 0.3125, 0.987, 0.3125, 0.987, 0.3125, 1.0, 0.2812, 1.0, 0.2812, 0.987, 0.2812, 0.987, 0.2812, 1.0, 0.25, 1.0, 0.25, 0.987, 0.25, 0.987, 0.25, 1.0, 0.2188, 1.0, 0.2188, 0.987, 0.2188, 0.987, 0.2188, 1.0, 0.1875, 1.0, 0.1875, 0.987, 0.1875, 0.987, 0.1875, 1.0, 0.1562, 1.0, 0.1562, 0.987, 0.1562, 0.987, 0.1562, 1.0, 0.125, 1.0, 0.125, 0.987, 0.125, 0.987, 0.125, 1.0, 0.09375, 1.0, 0.09375, 0.987, 0.09375, 0.987, 0.09375, 1.0, 0.0625, 1.0, 0.0625, 0.987, 0.03125, 0.9212, 0.03125, 0.987, -0.000117, 0.987, 0.0, 0.9212, 0.0625, 0.987, 0.0625, 1.0, 0.03125, 1.0, 0.03125, 0.987, 0.03125, 0.987, 0.03125, 1.0, 0.0, 1.0, -0.000117, 0.987, 0.75, 0.49, 0.7968, 0.4854, 0.8418, 0.4717, 0.8833, 0.4496, 0.9197, 0.4197, 0.9496, 0.3833, 0.9717, 0.3418, 0.9854, 0.2968, 0.99, 0.25, 0.9854, 0.2032, 0.9717, 0.1582, 0.9496, 0.1167, 0.9197, 0.08029, 0.8833, 0.05045, 0.8418, 0.02827, 0.7968, 0.01461, 0.75, 0.01, 0.7032, 0.01461, 0.6582, 0.02827, 0.6167, 0.05045, 0.5803, 0.08029, 0.5504, 0.1167, 0.5283, 0.1582, 0.5146, 0.2032, 0.51, 0.25, 0.5146, 0.2968, 0.5283, 0.3418, 0.5504, 0.3833, 0.5803, 0.4197, 0.6167, 0.4496, 0.6582, 0.4717, 0.7032, 0.4854, 0.03125, 0.881, 0.03125, 0.9212, 0.0, 0.9212, -0.001023, 0.881, 0.0625, 0.881, 0.0625, 0.9212, 0.03125, 0.9212, 0.03125, 0.881, 0.09375, 0.881, 0.09375, 0.9212, 0.0625, 0.9212, 0.0625, 0.881, 0.125, 0.881, 0.125, 0.9212, 0.09375, 0.9212, 0.09375, 0.881, 0.1563, 0.881, 0.1562, 0.9212, 0.125, 0.9212, 0.125, 0.881, 0.1875, 0.881, 0.1875, 0.9212, 0.1562, 0.9212, 0.1563, 0.881, 0.2188, 0.881, 0.2188, 0.9212, 0.1875, 0.9212, 0.1875, 0.881, 0.25, 0.881, 0.25, 0.9212, 0.2188, 0.9212, 0.2188, 0.881, 0.2813, 0.881, 0.2812, 0.9212, 0.25, 0.9212, 0.25, 0.881, 0.3125, 0.881, 0.3125, 0.9212, 0.2812, 0.9212, 0.2813, 0.881, 0.3437, 0.881, 0.3438, 0.9212, 0.3125, 0.9212, 0.3125, 0.881, 0.375, 0.881, 0.375, 0.9212, 0.3438, 0.9212, 0.3437, 0.881, 0.4062, 0.881, 0.4063, 0.9212, 0.375, 0.9212, 0.375, 0.881, 0.4375, 0.881, 0.4375, 0.9212, 0.4063, 0.9212, 0.4062, 0.881, 0.4687, 0.881, 0.4688, 0.9212, 0.4375, 0.9212, 0.4375, 0.881, 0.5, 0.881, 0.5, 0.9212, 0.4688, 0.9212, 0.4687, 0.881, 0.5313, 0.881, 0.5312, 0.9212, 0.5, 0.9212, 0.5, 0.881, 0.5625, 0.881, 0.5625, 0.9212, 0.5312, 0.9212, 0.5313, 0.881, 0.5938, 0.881, 0.5938, 0.9212, 0.5625, 0.9212, 0.5625, 0.881, 0.625, 0.881, 0.625, 0.9212, 0.5938, 0.9212, 0.5938, 0.881, 0.6562, 0.881, 0.6562, 0.9212, 0.625, 0.9212, 0.625, 0.881, 0.6875, 0.881, 0.6875, 0.9212, 0.6562, 0.9212, 0.6562, 0.881, 0.7187, 0.881, 0.7188, 0.9212, 0.6875, 0.9212, 0.6875, 0.881, 0.75, 0.9212, 0.7188, 0.9212, 0.7188, 0.9212, 0.75, 0.9212, 0.7812, 0.881, 0.7813, 0.9212, 0.75, 0.9212, 0.75, 0.881, 0.8125, 0.881, 0.8125, 0.9212, 0.7813, 0.9212, 0.7812, 0.881, 0.8437, 0.881, 0.8437, 0.9212, 0.8125, 0.9212, 0.8125, 0.881, 0.875, 0.881, 0.875, 0.9212, 0.8437, 0.9212, 0.8437, 0.881, 0.9062, 0.881, 0.9062, 0.9212, 0.875, 0.9212, 0.875, 0.881, 0.9375, 0.881, 0.9375, 0.9212, 0.9062, 0.9212, 0.9062, 0.881, 0.9687, 0.881, 0.9688, 0.9212, 0.9375, 0.9212, 0.9375, 0.881, 1.001, 0.881, 1.0, 0.9212, 0.9688, 0.9212, 0.9687, 0.881, 1.001, 0.7235, 1.001, 0.881, 0.9687, 0.881, 0.9688, 0.7235, 0.9688, 0.7235, 0.9687, 0.881, 0.9375, 0.881, 0.9375, 0.7235, 0.9375, 0.7235, 0.9375, 0.881, 0.9062, 0.881, 0.9063, 0.7235, 0.9063, 0.7235, 0.9062, 0.881, 0.875, 0.881, 0.875, 0.7235, 0.875, 0.7235, 0.875, 0.881, 0.8437, 0.881, 0.8438, 0.7235, 0.8438, 0.7235, 0.8437, 0.881, 0.8125, 0.881, 0.8125, 0.7235, 0.8125, 0.7235, 0.8125, 0.881, 0.7812, 0.881, 0.7813, 0.7235, 0.7813, 0.7235, 0.7812, 0.881, 0.75, 0.881, 0.75, 0.7235, 0.75, 0.7235, 0.75, 0.881, 0.7187, 0.881, 0.7188, 0.7235, 0.7188, 0.7235, 0.7187, 0.881, 0.6875, 0.881, 0.6875, 0.7235, 0.6875, 0.7235, 0.6875, 0.881, 0.6562, 0.881, 0.6563, 0.7235, 0.6563, 0.7235, 0.6562, 0.881, 0.625, 0.881, 0.625, 0.7235, 0.625, 0.7235, 0.625, 0.881, 0.5938, 0.881, 0.5938, 0.7235, 0.5938, 0.7235, 0.5938, 0.881, 0.5625, 0.881, 0.5625, 0.7235, 0.5625, 0.7235, 0.5625, 0.881, 0.5313, 0.881, 0.5313, 0.7235, 0.5313, 0.7235, 0.5313, 0.881, 0.5, 0.881, 0.5, 0.7235, 0.5, 0.7235, 0.5, 0.881, 0.4687, 0.881, 0.4688, 0.7235, 0.4688, 0.7235, 0.4687, 0.881, 0.4375, 0.881, 0.4375, 0.7235, 0.4375, 0.7235, 0.4375, 0.881, 0.4062, 0.881, 0.4062, 0.7235, 0.4062, 0.7235, 0.4062, 0.881, 0.375, 0.881, 0.375, 0.7235, 0.375, 0.7235, 0.375, 0.881, 0.3437, 0.881, 0.3437, 0.7235, 0.3437, 0.7235, 0.3437, 0.881, 0.3125, 0.881, 0.3125, 0.7235, 0.3125, 0.7235, 0.3125, 0.881, 0.2813, 0.881, 0.2813, 0.7235, 0.2813, 0.7235, 0.2813, 0.881, 0.25, 0.881, 0.25, 0.7235, 0.25, 0.7235, 0.25, 0.881, 0.2188, 0.881, 0.2188, 0.7235, 0.2188, 0.7235, 0.2188, 0.881, 0.1875, 0.881, 0.1875, 0.7235, 0.1875, 0.7235, 0.1875, 0.881, 0.1563, 0.881, 0.1563, 0.7235, 0.1563, 0.7235, 0.1563, 0.881, 0.125, 0.881, 0.125, 0.7235, 0.125, 0.7235, 0.125, 0.881, 0.09375, 0.881, 0.09375, 0.7235, 0.09375, 0.7235, 0.09375, 0.881, 0.0625, 0.881, 0.0625, 0.7235, 0.0625, 0.7235, 0.0625, 0.881, 0.03125, 0.881, 0.03123, 0.7235, 0.03123, 0.7235, 0.03125, 0.881, -0.001023, 0.881, -0.0008059, 0.7235, 0.03119, 0.6906, 0.03123, 0.7235, -0.0008059, 0.7235, -0.001092, 0.6906, 0.0625, 0.6906, 0.0625, 0.7235, 0.03123, 0.7235, 0.03119, 0.6906, 0.09375, 0.6906, 0.09375, 0.7235, 0.0625, 0.7235, 0.0625, 0.6906, 0.125, 0.6906, 0.125, 0.7235, 0.09375, 0.7235, 0.09375, 0.6906, 0.1563, 0.6906, 0.1563, 0.7235, 0.125, 0.7235, 0.125, 0.6906, 0.1875, 0.6906, 0.1875, 0.7235, 0.1563, 0.7235, 0.1563, 0.6906, 0.2187, 0.6906, 0.2188, 0.7235, 0.1875, 0.7235, 0.1875, 0.6906, 0.25, 0.6906, 0.25, 0.7235, 0.2188, 0.7235, 0.2187, 0.6906, 0.2813, 0.6906, 0.2813, 0.7235, 0.25, 0.7235, 0.25, 0.6906, 0.3125, 0.6906, 0.3125, 0.7235, 0.2813, 0.7235, 0.2813, 0.6906, 0.3438, 0.6906, 0.3437, 0.7235, 0.3125, 0.7235, 0.3125, 0.6906, 0.375, 0.6906, 0.375, 0.7235, 0.3437, 0.7235, 0.3438, 0.6906, 0.4062, 0.6906, 0.4062, 0.7235, 0.375, 0.7235, 0.375, 0.6906, 0.4375, 0.6906, 0.4375, 0.7235, 0.4062, 0.7235, 0.4062, 0.6906, 0.4687, 0.6906, 0.4688, 0.7235, 0.4375, 0.7235, 0.4375, 0.6906, 0.5, 0.6906, 0.5, 0.7235, 0.4688, 0.7235, 0.4687, 0.6906, 0.5313, 0.6906, 0.5313, 0.7235, 0.5, 0.7235, 0.5, 0.6906, 0.5625, 0.6906, 0.5625, 0.7235, 0.5313, 0.7235, 0.5313, 0.6906, 0.5938, 0.6906, 0.5938, 0.7235, 0.5625, 0.7235, 0.5625, 0.6906, 0.625, 0.6906, 0.625, 0.7235, 0.5938, 0.7235, 0.5938, 0.6906, 0.6563, 0.6906, 0.6563, 0.7235, 0.625, 0.7235, 0.625, 0.6906, 0.6875, 0.6906, 0.6875, 0.7235, 0.6563, 0.7235, 0.6563, 0.6906, 0.7188, 0.6906, 0.7188, 0.7235, 0.6875, 0.7235, 0.6875, 0.6906, 0.7188, 0.7235, 0.7188, 0.6906, 0.7188, 0.6906, 0.7188, 0.7235, 0.7813, 0.6906, 0.7813, 0.7235, 0.75, 0.7235, 0.75, 0.6906, 0.8125, 0.6906, 0.8125, 0.7235, 0.7813, 0.7235, 0.7813, 0.6906, 0.8438, 0.6906, 0.8438, 0.7235, 0.8125, 0.7235, 0.8125, 0.6906, 0.875, 0.6906, 0.875, 0.7235, 0.8438, 0.7235, 0.8438, 0.6906, 0.9063, 0.6906, 0.9063, 0.7235, 0.875, 0.7235, 0.875, 0.6906, 0.9375, 0.6906, 0.9375, 0.7235, 0.9063, 0.7235, 0.9063, 0.6906, 0.9688, 0.6906, 0.9688, 0.7235, 0.9375, 0.7235, 0.9375, 0.6906, 1.001, 0.6906, 1.001, 0.7235, 0.9688, 0.7235, 0.9688, 0.6906, 1.0, 0.5646, 1.001, 0.6906, 0.9688, 0.6906, 0.9687, 0.5646, 0.9687, 0.5646, 0.9688, 0.6906, 0.9375, 0.6906, 0.9375, 0.5646, 0.9375, 0.5646, 0.9375, 0.6906, 0.9063, 0.6906, 0.9062, 0.5646, 0.9062, 0.5646, 0.9063, 0.6906, 0.875, 0.6906, 0.875, 0.5646, 0.875, 0.5646, 0.875, 0.6906, 0.8438, 0.6906, 0.8438, 0.5646, 0.8438, 0.5646, 0.8438, 0.6906, 0.8125, 0.6906, 0.8125, 0.5646, 0.8125, 0.5646, 0.8125, 0.6906, 0.7813, 0.6906, 0.7813, 0.5646, 0.7813, 0.5646, 0.7813, 0.6906, 0.75, 0.6906, 0.75, 0.5646, 0.75, 0.5646, 0.75, 0.6906, 0.7188, 0.6906, 0.7187, 0.5646, 0.7187, 0.5646, 0.7188, 0.6906, 0.6875, 0.6906, 0.6875, 0.5646, 0.6875, 0.5646, 0.6875, 0.6906, 0.6563, 0.6906, 0.6563, 0.5646, 0.6563, 0.5646, 0.6563, 0.6906, 0.625, 0.6906, 0.625, 0.5646, 0.625, 0.5646, 0.625, 0.6906, 0.5938, 0.6906, 0.5938, 0.5646, 0.5938, 0.5646, 0.5938, 0.6906, 0.5625, 0.6906, 0.5625, 0.5646, 0.5625, 0.5646, 0.5625, 0.6906, 0.5313, 0.6906, 0.5312, 0.5646, 0.5312, 0.5646, 0.5313, 0.6906, 0.5, 0.6906, 0.5, 0.5646, 0.5, 0.5646, 0.5, 0.6906, 0.4687, 0.6906, 0.4688, 0.5646, 0.4688, 0.5646, 0.4687, 0.6906, 0.4375, 0.6906, 0.4375, 0.5646, 0.4375, 0.5646, 0.4375, 0.6906, 0.4062, 0.6906, 0.4062, 0.5646, 0.4062, 0.5646, 0.4062, 0.6906, 0.375, 0.6906, 0.375, 0.5646, 0.375, 0.5646, 0.375, 0.6906, 0.3438, 0.6906, 0.3437, 0.5646, 0.3437, 0.5646, 0.3438, 0.6906, 0.3125, 0.6906, 0.3125, 0.5646, 0.3125, 0.5646, 0.3125, 0.6906, 0.2813, 0.6906, 0.2813, 0.5646, 0.2813, 0.5646, 0.2813, 0.6906, 0.25, 0.6906, 0.25, 0.5646, 0.25, 0.5646, 0.25, 0.6906, 0.2187, 0.6906, 0.2187, 0.5646, 0.2187, 0.5646, 0.2187, 0.6906, 0.1875, 0.6906, 0.1875, 0.5646, 0.1875, 0.5646, 0.1875, 0.6906, 0.1563, 0.6906, 0.1563, 0.5646, 0.1563, 0.5646, 0.1563, 0.6906, 0.125, 0.6906, 0.125, 0.5646, 0.125, 0.5646, 0.125, 0.6906, 0.09375, 0.6906, 0.09375, 0.5646, 0.09375, 0.5646, 0.09375, 0.6906, 0.0625, 0.6906, 0.0625, 0.5646, 0.0625, 0.5646, 0.0625, 0.6906, 0.03119, 0.6906, 0.03126, 0.5646, 0.03126, 0.5646, 0.03119, 0.6906, -0.001092, 0.6906, -0.0002207, 0.5646, 0.03126, 0.5186, 0.03126, 0.5646, -0.0002207, 0.5646, -6.338e-07, 0.5186, 0.0625, 0.5186, 0.0625, 0.5646, 0.03126, 0.5646, 0.03126, 0.5186, 0.09375, 0.5186, 0.09375, 0.5646, 0.0625, 0.5646, 0.0625, 0.5186, 0.125, 0.5186, 0.125, 0.5646, 0.09375, 0.5646, 0.09375, 0.5186, 0.1562, 0.5186, 0.1563, 0.5646, 0.125, 0.5646, 0.125, 0.5186, 0.1875, 0.5186, 0.1875, 0.5646, 0.1563, 0.5646, 0.1562, 0.5186, 0.2188, 0.5186, 0.2187, 0.5646, 0.1875, 0.5646, 0.1875, 0.5186, 0.25, 0.5186, 0.25, 0.5646, 0.2187, 0.5646, 0.2188, 0.5186, 0.2812, 0.5186, 0.2813, 0.5646, 0.25, 0.5646, 0.25, 0.5186, 0.3125, 0.5186, 0.3125, 0.5646, 0.2813, 0.5646, 0.2812, 0.5186, 0.3438, 0.5186, 0.3437, 0.5646, 0.3125, 0.5646, 0.3125, 0.5186, 0.375, 0.5186, 0.375, 0.5646, 0.3437, 0.5646, 0.3438, 0.5186, 0.4062, 0.5186, 0.4062, 0.5646, 0.375, 0.5646, 0.375, 0.5186, 0.4375, 0.5186, 0.4375, 0.5646, 0.4062, 0.5646, 0.4062, 0.5186, 0.4688, 0.5186, 0.4688, 0.5646, 0.4375, 0.5646, 0.4375, 0.5186, 0.5, 0.5186, 0.5, 0.5646, 0.4688, 0.5646, 0.4688, 0.5186, 0.5312, 0.5186, 0.5312, 0.5646, 0.5, 0.5646, 0.5, 0.5186, 0.5625, 0.5186, 0.5625, 0.5646, 0.5312, 0.5646, 0.5312, 0.5186, 0.5938, 0.5186, 0.5938, 0.5646, 0.5625, 0.5646, 0.5625, 0.5186, 0.625, 0.5186, 0.625, 0.5646, 0.5938, 0.5646, 0.5938, 0.5186, 0.6562, 0.5186, 0.6563, 0.5646, 0.625, 0.5646, 0.625, 0.5186, 0.6875, 0.5186, 0.6875, 0.5646, 0.6563, 0.5646, 0.6562, 0.5186, 0.7188, 0.5186, 0.7187, 0.5646, 0.6875, 0.5646, 0.6875, 0.5186, 0.75, 0.5186, 0.75, 0.5646, 0.7187, 0.5646, 0.7188, 0.5186, 0.7813, 0.5186, 0.7813, 0.5646, 0.75, 0.5646, 0.75, 0.5186, 0.8125, 0.5186, 0.8125, 0.5646, 0.7813, 0.5646, 0.7813, 0.5186, 0.8438, 0.5186, 0.8438, 0.5646, 0.8125, 0.5646, 0.8125, 0.5186, 0.875, 0.5186, 0.875, 0.5646, 0.8438, 0.5646, 0.8438, 0.5186, 0.9063, 0.5186, 0.9062, 0.5646, 0.875, 0.5646, 0.875, 0.5186, 0.9375, 0.5186, 0.9375, 0.5646, 0.9062, 0.5646, 0.9063, 0.5186, 0.9687, 0.5186, 0.9687, 0.5646, 0.9375, 0.5646, 0.9375, 0.5186, 1.0, 0.5186, 1.0, 0.5646, 0.9687, 0.5646, 0.9687, 0.5186, 1.0, 0.5, 1.0, 0.5186, 0.9687, 0.5186, 0.9688, 0.5, 0.9688, 0.5, 0.9687, 0.5186, 0.9375, 0.5186, 0.9375, 0.5, 0.9375, 0.5, 0.9375, 0.5186, 0.9063, 0.5186, 0.9062, 0.5, 0.9062, 0.5, 0.9063, 0.5186, 0.875, 0.5186, 0.875, 0.5, 0.875, 0.5, 0.875, 0.5186, 0.8438, 0.5186, 0.8438, 0.5, 0.8438, 0.5, 0.8438, 0.5186, 0.8125, 0.5186, 0.8125, 0.5, 0.8125, 0.5, 0.8125, 0.5186, 0.7813, 0.5186, 0.7812, 0.5, 0.7812, 0.5, 0.7813, 0.5186, 0.75, 0.5186, 0.75, 0.5, 0.75, 0.5, 0.75, 0.5186, 0.7188, 0.5186, 0.7188, 0.5, 0.7188, 0.5, 0.7188, 0.5186, 0.6875, 0.5186, 0.6875, 0.5, 0.6875, 0.5, 0.6875, 0.5186, 0.6562, 0.5186, 0.6562, 0.5, 0.6562, 0.5, 0.6562, 0.5186, 0.625, 0.5186, 0.625, 0.5, 0.625, 0.5, 0.625, 0.5186, 0.5938, 0.5186, 0.5938, 0.5, 0.5938, 0.5, 0.5938, 0.5186, 0.5625, 0.5186, 0.5625, 0.5, 0.5625, 0.5, 0.5625, 0.5186, 0.5312, 0.5186, 0.5312, 0.5, 0.5312, 0.5, 0.5312, 0.5186, 0.5, 0.5186, 0.5, 0.5, 0.5, 0.5, 0.5, 0.5186, 0.4688, 0.5186, 0.4688, 0.5, 0.4688, 0.5, 0.4688, 0.5186, 0.4375, 0.5186, 0.4375, 0.5, 0.4375, 0.5, 0.4375, 0.5186, 0.4062, 0.5186, 0.4062, 0.5, 0.4062, 0.5, 0.4062, 0.5186, 0.375, 0.5186, 0.375, 0.5, 0.375, 0.5, 0.375, 0.5186, 0.3438, 0.5186, 0.3438, 0.5, 0.3438, 0.5, 0.3438, 0.5186, 0.3125, 0.5186, 0.3125, 0.5, 0.3125, 0.5, 0.3125, 0.5186, 0.2812, 0.5186, 0.2812, 0.5, 0.2812, 0.5, 0.2812, 0.5186, 0.25, 0.5186, 0.25, 0.5, 0.25, 0.5, 0.25, 0.5186, 0.2188, 0.5186, 0.2188, 0.5, 0.2188, 0.5, 0.2188, 0.5186, 0.1875, 0.5186, 0.1875, 0.5, 0.1875, 0.5, 0.1875, 0.5186, 0.1562, 0.5186, 0.1562, 0.5, 0.1562, 0.5, 0.1562, 0.5186, 0.125, 0.5186, 0.125, 0.5, 0.125, 0.5, 0.125, 0.5186, 0.09375, 0.5186, 0.09375, 0.5, 0.09375, 0.5, 0.09375, 0.5186, 0.0625, 0.5186, 0.0625, 0.5, 0.0625, 0.5, 0.0625, 0.5186, 0.03126, 0.5186, 0.03125, 0.5, 0.03125, 0.5, 0.03126, 0.5186, -6.338e-07, 0.5186, 0.0, 0.5, 0.7187, 0.881, 0.75, 0.881, 0.75, 0.881, 0.7187, 0.881, 0.75, 0.881, 0.75, 0.9212, 0.75, 0.9212, 0.75, 0.881, 0.7187, 0.881, 0.75, 0.881, 0.75, 0.881, 0.7187, 0.881, 0.7188, 0.9212, 0.7187, 0.881, 0.7187, 0.881, 0.7188, 0.9212, 0.7188, 0.9212, 0.7187, 0.881, 0.7187, 0.881, 0.7188, 0.9212, 0.75, 0.881, 0.75, 0.9212, 0.75, 0.9212, 0.75, 0.881, 0.7188, 0.9212, 0.7187, 0.881, 0.7187, 0.881, 0.7188, 0.9212, 0.75, 0.9212, 0.7188, 0.9212, 0.7188, 0.9212, 0.75, 0.9212, 0.75, 0.9212, 0.7188, 0.9212, 0.7188, 0.9212, 0.75, 0.9212, 0.75, 0.9212, 0.7188, 0.9212, 0.7188, 0.9212, 0.75, 0.9212, 0.7187, 0.881, 0.75, 0.881, 0.75, 0.881, 0.7187, 0.881, 0.75, 0.881, 0.75, 0.9212, 0.75, 0.9212, 0.75, 0.881, 0.7187, 0.881, 0.75, 0.881, 0.75, 0.881, 0.7187, 0.881, 0.7187, 0.881, 0.75, 0.881, 0.75, 0.881, 0.7187, 0.881, 0.75, 0.881, 0.75, 0.9212, 0.75, 0.9212, 0.75, 0.881, 0.7188, 0.9212, 0.7187, 0.881, 0.7187, 0.881, 0.7188, 0.9212, 0.7188, 0.9212, 0.7187, 0.881, 0.7187, 0.881, 0.7188, 0.9212, 0.75, 0.881, 0.75, 0.9212, 0.75, 0.9212, 0.75, 0.881, 0.7188, 0.9212, 0.7187, 0.881, 0.7187, 0.881, 0.7188, 0.9212, 0.75, 0.9212, 0.7188, 0.9212, 0.7188, 0.9212, 0.75, 0.9212, 1.0, 0.9212, 0.9688, 0.9212, 0.9688, 1.0, 1.0, 1.0, 0.9688, 0.9212, 0.9375, 0.9212, 0.9375, 1.0, 0.9688, 1.0, 0.9375, 0.9212, 0.9062, 0.9212, 0.9062, 1.0, 0.9375, 1.0, 0.9062, 0.9212, 0.875, 0.9212, 0.875, 1.0, 0.9062, 1.0, 0.875, 0.9212, 0.8437, 0.9212, 0.8438, 1.0, 0.875, 1.0, 0.8437, 0.9212, 0.8125, 0.9212, 0.8125, 1.0, 0.8438, 1.0, 0.8125, 0.9212, 0.7813, 0.9212, 0.7812, 1.0, 0.8125, 1.0, 0.7813, 0.9212, 0.75, 0.9212, 0.75, 1.0, 0.7812, 1.0, 0.75, 0.9212, 0.7188, 0.9212, 0.7188, 1.0, 0.75, 1.0, 0.7188, 0.9212, 0.6875, 0.9212, 0.6875, 1.0, 0.7188, 1.0, 0.6875, 0.9212, 0.6562, 0.9212, 0.6562, 1.0, 0.6875, 1.0, 0.6562, 0.9212, 0.625, 0.9212, 0.625, 1.0, 0.6562, 1.0, 0.625, 0.9212, 0.5938, 0.9212, 0.5938, 1.0, 0.625, 1.0, 0.5938, 0.9212, 0.5625, 0.9212, 0.5625, 1.0, 0.5938, 1.0, 0.5625, 0.9212, 0.5312, 0.9212, 0.5312, 1.0, 0.5625, 1.0, 0.5312, 0.9212, 0.5, 0.9212, 0.5, 1.0, 0.5312, 1.0, 0.5, 0.9212, 0.4688, 0.9212, 0.4688, 1.0, 0.5, 1.0, 0.4688, 0.9212, 0.4375, 0.9212, 0.4375, 1.0, 0.4688, 1.0, 0.4375, 0.9212, 0.4063, 0.9212, 0.4062, 1.0, 0.4375, 1.0, 0.4063, 0.9212, 0.375, 0.9212, 0.375, 1.0, 0.4062, 1.0, 0.375, 0.9212, 0.3438, 0.9212, 0.3438, 1.0, 0.375, 1.0, 0.3438, 0.9212, 0.3125, 0.9212, 0.3125, 1.0, 0.3438, 1.0, 0.3125, 0.9212, 0.2812, 0.9212, 0.2812, 1.0, 0.3125, 1.0, 0.2812, 0.9212, 0.25, 0.9212, 0.25, 1.0, 0.2812, 1.0, 0.25, 0.9212, 0.2188, 0.9212, 0.2188, 1.0, 0.25, 1.0, 0.2188, 0.9212, 0.1875, 0.9212, 0.1875, 1.0, 0.2188, 1.0, 0.1875, 0.9212, 0.1562, 0.9212, 0.1562, 1.0, 0.1875, 1.0, 0.1562, 0.9212, 0.125, 0.9212, 0.125, 1.0, 0.1562, 1.0, 0.125, 0.9212, 0.09375, 0.9212, 0.09375, 1.0, 0.125, 1.0, 0.09375, 0.9212, 0.0625, 0.9212, 0.0625, 1.0, 0.09375, 1.0, 0.9688, 1.0, 0.9375, 1.0, 0.9375, 1.0, 0.9688, 1.0, 0.0625, 0.9212, 0.03125, 0.9212, 0.03125, 1.0, 0.0625, 1.0, 0.03125, 0.9212, 0.0, 0.9212, 0.0, 1.0, 0.03125, 1.0, 0.75, 0.49, 0.7032, 0.4854, 0.6582, 0.4717, 0.6167, 0.4496, 0.5803, 0.4197, 0.5504, 0.3833, 0.5283, 0.3418, 0.5146, 0.2968, 0.51, 0.25, 0.5146, 0.2032, 0.5283, 0.1582, 0.5504, 0.1167, 0.5803, 0.08029, 0.6167, 0.05045, 0.6582, 0.02827, 0.7032, 0.01461, 0.75, 0.01, 0.7968, 0.01461, 0.8418, 0.02827, 0.8833, 0.05045, 0.9197, 0.08029, 0.9496, 0.1167, 0.9717, 0.1582, 0.9854, 0.2032, 0.99, 0.25, 0.9854, 0.2968, 0.9717, 0.3418, 0.9496, 0.3833, 0.9197, 0.4197, 0.8833, 0.4496, 0.8418, 0.4717, 0.7968, 0.4854, 0.03125, 0.881, -0.001023, 0.881, 0.0, 0.9212, 0.03125, 0.9212, 0.0625, 0.881, 0.03125, 0.881, 0.03125, 0.9212, 0.0625, 0.9212, 0.09375, 0.881, 0.0625, 0.881, 0.0625, 0.9212, 0.09375, 0.9212, 0.125, 0.881, 0.09375, 0.881, 0.09375, 0.9212, 0.125, 0.9212, 0.1563, 0.881, 0.125, 0.881, 0.125, 0.9212, 0.1562, 0.9212, 0.1875, 0.881, 0.1563, 0.881, 0.1562, 0.9212, 0.1875, 0.9212, 0.2188, 0.881, 0.1875, 0.881, 0.1875, 0.9212, 0.2188, 0.9212, 0.25, 0.881, 0.2188, 0.881, 0.2188, 0.9212, 0.25, 0.9212, 0.2813, 0.881, 0.25, 0.881, 0.25, 0.9212, 0.2812, 0.9212, 0.3125, 0.881, 0.2813, 0.881, 0.2812, 0.9212, 0.3125, 0.9212, 0.3437, 0.881, 0.3125, 0.881, 0.3125, 0.9212, 0.3438, 0.9212, 0.375, 0.881, 0.3437, 0.881, 0.3438, 0.9212, 0.375, 0.9212, 0.4062, 0.881, 0.375, 0.881, 0.375, 0.9212, 0.4063, 0.9212, 0.4375, 0.881, 0.4062, 0.881, 0.4063, 0.9212, 0.4375, 0.9212, 0.4687, 0.881, 0.4375, 0.881, 0.4375, 0.9212, 0.4688, 0.9212, 0.5, 0.881, 0.4687, 0.881, 0.4688, 0.9212, 0.5, 0.9212, 0.5313, 0.881, 0.5, 0.881, 0.5, 0.9212, 0.5312, 0.9212, 0.5625, 0.881, 0.5313, 0.881, 0.5312, 0.9212, 0.5625, 0.9212, 0.5938, 0.881, 0.5625, 0.881, 0.5625, 0.9212, 0.5938, 0.9212, 0.625, 0.881, 0.5938, 0.881, 0.5938, 0.9212, 0.625, 0.9212, 0.6562, 0.881, 0.625, 0.881, 0.625, 0.9212, 0.6562, 0.9212, 0.6875, 0.881, 0.6562, 0.881, 0.6562, 0.9212, 0.6875, 0.9212, 0.7187, 0.881, 0.6875, 0.881, 0.6875, 0.9212, 0.7188, 0.9212, 0.75, 0.9212, 0.75, 0.9212, 0.7188, 0.9212, 0.7188, 0.9212, 0.7812, 0.881, 0.75, 0.881, 0.75, 0.9212, 0.7813, 0.9212, 0.8125, 0.881, 0.7812, 0.881, 0.7813, 0.9212, 0.8125, 0.9212, 0.8437, 0.881, 0.8125, 0.881, 0.8125, 0.9212, 0.8437, 0.9212, 0.875, 0.881, 0.8437, 0.881, 0.8437, 0.9212, 0.875, 0.9212, 0.9062, 0.881, 0.875, 0.881, 0.875, 0.9212, 0.9062, 0.9212, 0.9375, 0.881, 0.9062, 0.881, 0.9062, 0.9212, 0.9375, 0.9212, 0.9687, 0.881, 0.9375, 0.881, 0.9375, 0.9212, 0.9688, 0.9212, 1.001, 0.881, 0.9687, 0.881, 0.9688, 0.9212, 1.0, 0.9212, 1.001, 0.7235, 0.9688, 0.7235, 0.9687, 0.881, 1.001, 0.881, 0.9688, 0.7235, 0.9375, 0.7235, 0.9375, 0.881, 0.9687, 0.881, 0.9375, 0.7235, 0.9063, 0.7235, 0.9062, 0.881, 0.9375, 0.881, 0.9063, 0.7235, 0.875, 0.7235, 0.875, 0.881, 0.9062, 0.881, 0.875, 0.7235, 0.8438, 0.7235, 0.8437, 0.881, 0.875, 0.881, 0.8438, 0.7235, 0.8125, 0.7235, 0.8125, 0.881, 0.8437, 0.881, 0.8125, 0.7235, 0.7813, 0.7235, 0.7812, 0.881, 0.8125, 0.881, 0.7813, 0.7235, 0.75, 0.7235, 0.75, 0.881, 0.7812, 0.881, 0.75, 0.7235, 0.7188, 0.7235, 0.7187, 0.881, 0.75, 0.881, 0.7188, 0.7235, 0.6875, 0.7235, 0.6875, 0.881, 0.7187, 0.881, 0.6875, 0.7235, 0.6563, 0.7235, 0.6562, 0.881, 0.6875, 0.881, 0.6563, 0.7235, 0.625, 0.7235, 0.625, 0.881, 0.6562, 0.881, 0.625, 0.7235, 0.5938, 0.7235, 0.5938, 0.881, 0.625, 0.881, 0.5938, 0.7235, 0.5625, 0.7235, 0.5625, 0.881, 0.5938, 0.881, 0.5625, 0.7235, 0.5313, 0.7235, 0.5313, 0.881, 0.5625, 0.881, 0.5313, 0.7235, 0.5, 0.7235, 0.5, 0.881, 0.5313, 0.881, 0.5, 0.7235, 0.4688, 0.7235, 0.4687, 0.881, 0.5, 0.881, 0.4688, 0.7235, 0.4375, 0.7235, 0.4375, 0.881, 0.4687, 0.881, 0.4375, 0.7235, 0.4062, 0.7235, 0.4062, 0.881, 0.4375, 0.881, 0.4062, 0.7235, 0.375, 0.7235, 0.375, 0.881, 0.4062, 0.881, 0.375, 0.7235, 0.3437, 0.7235, 0.3437, 0.881, 0.375, 0.881, 0.3437, 0.7235, 0.3125, 0.7235, 0.3125, 0.881, 0.3437, 0.881, 0.3125, 0.7235, 0.2813, 0.7235, 0.2813, 0.881, 0.3125, 0.881, 0.2813, 0.7235, 0.25, 0.7235, 0.25, 0.881, 0.2813, 0.881, 0.25, 0.7235, 0.2188, 0.7235, 0.2188, 0.881, 0.25, 0.881, 0.2188, 0.7235, 0.1875, 0.7235, 0.1875, 0.881, 0.2188, 0.881, 0.1875, 0.7235, 0.1563, 0.7235, 0.1563, 0.881, 0.1875, 0.881, 0.1563, 0.7235, 0.125, 0.7235, 0.125, 0.881, 0.1563, 0.881, 0.125, 0.7235, 0.09375, 0.7235, 0.09375, 0.881, 0.125, 0.881, 0.09375, 0.7235, 0.0625, 0.7235, 0.0625, 0.881, 0.09375, 0.881, 0.0625, 0.7235, 0.03123, 0.7235, 0.03125, 0.881, 0.0625, 0.881, 0.03123, 0.7235, -0.0008059, 0.7235, -0.001023, 0.881, 0.03125, 0.881, 0.03119, 0.6906, -0.001092, 0.6906, -0.0008059, 0.7235, 0.03123, 0.7235, 0.0625, 0.6906, 0.03119, 0.6906, 0.03123, 0.7235, 0.0625, 0.7235, 0.09375, 0.6906, 0.0625, 0.6906, 0.0625, 0.7235, 0.09375, 0.7235, 0.125, 0.6906, 0.09375, 0.6906, 0.09375, 0.7235, 0.125, 0.7235, 0.1563, 0.6906, 0.125, 0.6906, 0.125, 0.7235, 0.1563, 0.7235, 0.1875, 0.6906, 0.1563, 0.6906, 0.1563, 0.7235, 0.1875, 0.7235, 0.2187, 0.6906, 0.1875, 0.6906, 0.1875, 0.7235, 0.2188, 0.7235, 0.25, 0.6906, 0.2187, 0.6906, 0.2188, 0.7235, 0.25, 0.7235, 0.2813, 0.6906, 0.25, 0.6906, 0.25, 0.7235, 0.2813, 0.7235, 0.3125, 0.6906, 0.2813, 0.6906, 0.2813, 0.7235, 0.3125, 0.7235, 0.3438, 0.6906, 0.3125, 0.6906, 0.3125, 0.7235, 0.3437, 0.7235, 0.375, 0.6906, 0.3438, 0.6906, 0.3437, 0.7235, 0.375, 0.7235, 0.4062, 0.6906, 0.375, 0.6906, 0.375, 0.7235, 0.4062, 0.7235, 0.4375, 0.6906, 0.4062, 0.6906, 0.4062, 0.7235, 0.4375, 0.7235, 0.4687, 0.6906, 0.4375, 0.6906, 0.4375, 0.7235, 0.4688, 0.7235, 0.5, 0.6906, 0.4687, 0.6906, 0.4688, 0.7235, 0.5, 0.7235, 0.5313, 0.6906, 0.5, 0.6906, 0.5, 0.7235, 0.5313, 0.7235, 0.5625, 0.6906, 0.5313, 0.6906, 0.5313, 0.7235, 0.5625, 0.7235, 0.5938, 0.6906, 0.5625, 0.6906, 0.5625, 0.7235, 0.5938, 0.7235, 0.625, 0.6906, 0.5938, 0.6906, 0.5938, 0.7235, 0.625, 0.7235, 0.6563, 0.6906, 0.625, 0.6906, 0.625, 0.7235, 0.6563, 0.7235, 0.6875, 0.6906, 0.6563, 0.6906, 0.6563, 0.7235, 0.6875, 0.7235, 0.7188, 0.6906, 0.6875, 0.6906, 0.6875, 0.7235, 0.7188, 0.7235, 0.75, 0.6906, 0.7188, 0.6906, 0.7188, 0.7235, 0.75, 0.7235, 0.7813, 0.6906, 0.75, 0.6906, 0.75, 0.7235, 0.7813, 0.7235, 0.8125, 0.6906, 0.7813, 0.6906, 0.7813, 0.7235, 0.8125, 0.7235, 0.8438, 0.6906, 0.8125, 0.6906, 0.8125, 0.7235, 0.8438, 0.7235, 0.875, 0.6906, 0.8438, 0.6906, 0.8438, 0.7235, 0.875, 0.7235, 0.9063, 0.6906, 0.875, 0.6906, 0.875, 0.7235, 0.9063, 0.7235, 0.9375, 0.6906, 0.9063, 0.6906, 0.9063, 0.7235, 0.9375, 0.7235, 0.9688, 0.6906, 0.9375, 0.6906, 0.9375, 0.7235, 0.9688, 0.7235, 1.001, 0.6906, 0.9688, 0.6906, 0.9688, 0.7235, 1.001, 0.7235, 1.0, 0.5646, 0.9687, 0.5646, 0.9688, 0.6906, 1.001, 0.6906, 0.9687, 0.5646, 0.9375, 0.5646, 0.9375, 0.6906, 0.9688, 0.6906, 0.9375, 0.5646, 0.9062, 0.5646, 0.9063, 0.6906, 0.9375, 0.6906, 0.9062, 0.5646, 0.875, 0.5646, 0.875, 0.6906, 0.9063, 0.6906, 0.875, 0.5646, 0.8438, 0.5646, 0.8438, 0.6906, 0.875, 0.6906, 0.8438, 0.5646, 0.8125, 0.5646, 0.8125, 0.6906, 0.8438, 0.6906, 0.8125, 0.5646, 0.7813, 0.5646, 0.7813, 0.6906, 0.8125, 0.6906, 0.7813, 0.5646, 0.75, 0.5646, 0.75, 0.6906, 0.7813, 0.6906, 0.75, 0.5646, 0.7187, 0.5646, 0.7188, 0.6906, 0.75, 0.6906, 0.7187, 0.5646, 0.6875, 0.5646, 0.6875, 0.6906, 0.7188, 0.6906, 0.6875, 0.5646, 0.6563, 0.5646, 0.6563, 0.6906, 0.6875, 0.6906, 0.6563, 0.5646, 0.625, 0.5646, 0.625, 0.6906, 0.6563, 0.6906, 0.625, 0.5646, 0.5938, 0.5646, 0.5938, 0.6906, 0.625, 0.6906, 0.5938, 0.5646, 0.5625, 0.5646, 0.5625, 0.6906, 0.5938, 0.6906, 0.5625, 0.5646, 0.5312, 0.5646, 0.5313, 0.6906, 0.5625, 0.6906, 0.5312, 0.5646, 0.5, 0.5646, 0.5, 0.6906, 0.5313, 0.6906, 0.5, 0.5646, 0.4688, 0.5646, 0.4687, 0.6906, 0.5, 0.6906, 0.4688, 0.5646, 0.4375, 0.5646, 0.4375, 0.6906, 0.4687, 0.6906, 0.4375, 0.5646, 0.4062, 0.5646, 0.4062, 0.6906, 0.4375, 0.6906, 0.4062, 0.5646, 0.375, 0.5646, 0.375, 0.6906, 0.4062, 0.6906, 0.375, 0.5646, 0.3437, 0.5646, 0.3438, 0.6906, 0.375, 0.6906, 0.3437, 0.5646, 0.3125, 0.5646, 0.3125, 0.6906, 0.3438, 0.6906, 0.3125, 0.5646, 0.2813, 0.5646, 0.2813, 0.6906, 0.3125, 0.6906, 0.2813, 0.5646, 0.25, 0.5646, 0.25, 0.6906, 0.2813, 0.6906, 0.25, 0.5646, 0.2187, 0.5646, 0.2187, 0.6906, 0.25, 0.6906, 0.2187, 0.5646, 0.1875, 0.5646, 0.1875, 0.6906, 0.2187, 0.6906, 0.1875, 0.5646, 0.1563, 0.5646, 0.1563, 0.6906, 0.1875, 0.6906, 0.1563, 0.5646, 0.125, 0.5646, 0.125, 0.6906, 0.1563, 0.6906, 0.125, 0.5646, 0.09375, 0.5646, 0.09375, 0.6906, 0.125, 0.6906, 0.09375, 0.5646, 0.0625, 0.5646, 0.0625, 0.6906, 0.09375, 0.6906, 0.0625, 0.5646, 0.03126, 0.5646, 0.03119, 0.6906, 0.0625, 0.6906, 0.03126, 0.5646, -0.0002207, 0.5646, -0.001092, 0.6906, 0.03119, 0.6906, 0.03126, 0.5186, -6.338e-07, 0.5186, -0.0002207, 0.5646, 0.03126, 0.5646, 0.0625, 0.5186, 0.03126, 0.5186, 0.03126, 0.5646, 0.0625, 0.5646, 0.09375, 0.5186, 0.0625, 0.5186, 0.0625, 0.5646, 0.09375, 0.5646, 0.125, 0.5186, 0.09375, 0.5186, 0.09375, 0.5646, 0.125, 0.5646, 0.1562, 0.5186, 0.125, 0.5186, 0.125, 0.5646, 0.1563, 0.5646, 0.1875, 0.5186, 0.1562, 0.5186, 0.1563, 0.5646, 0.1875, 0.5646, 0.2188, 0.5186, 0.1875, 0.5186, 0.1875, 0.5646, 0.2187, 0.5646, 0.25, 0.5186, 0.2188, 0.5186, 0.2187, 0.5646, 0.25, 0.5646, 0.2812, 0.5186, 0.25, 0.5186, 0.25, 0.5646, 0.2813, 0.5646, 0.3125, 0.5186, 0.2812, 0.5186, 0.2813, 0.5646, 0.3125, 0.5646, 0.3438, 0.5186, 0.3125, 0.5186, 0.3125, 0.5646, 0.3437, 0.5646, 0.375, 0.5186, 0.3438, 0.5186, 0.3437, 0.5646, 0.375, 0.5646, 0.4062, 0.5186, 0.375, 0.5186, 0.375, 0.5646, 0.4062, 0.5646, 0.4375, 0.5186, 0.4062, 0.5186, 0.4062, 0.5646, 0.4375, 0.5646, 0.4688, 0.5186, 0.4375, 0.5186, 0.4375, 0.5646, 0.4688, 0.5646, 0.5, 0.5186, 0.4688, 0.5186, 0.4688, 0.5646, 0.5, 0.5646, 0.5312, 0.5186, 0.5, 0.5186, 0.5, 0.5646, 0.5312, 0.5646, 0.5625, 0.5186, 0.5312, 0.5186, 0.5312, 0.5646, 0.5625, 0.5646, 0.5938, 0.5186, 0.5625, 0.5186, 0.5625, 0.5646, 0.5938, 0.5646, 0.625, 0.5186, 0.5938, 0.5186, 0.5938, 0.5646, 0.625, 0.5646, 0.6562, 0.5186, 0.625, 0.5186, 0.625, 0.5646, 0.6563, 0.5646, 0.6875, 0.5186, 0.6562, 0.5186, 0.6563, 0.5646, 0.6875, 0.5646, 0.7188, 0.5186, 0.6875, 0.5186, 0.6875, 0.5646, 0.7187, 0.5646, 0.75, 0.5186, 0.7188, 0.5186, 0.7187, 0.5646, 0.75, 0.5646, 0.7813, 0.5186, 0.75, 0.5186, 0.75, 0.5646, 0.7813, 0.5646, 0.8125, 0.5186, 0.7813, 0.5186, 0.7813, 0.5646, 0.8125, 0.5646, 0.8438, 0.5186, 0.8125, 0.5186, 0.8125, 0.5646, 0.8438, 0.5646, 0.875, 0.5186, 0.8438, 0.5186, 0.8438, 0.5646, 0.875, 0.5646, 0.9063, 0.5186, 0.875, 0.5186, 0.875, 0.5646, 0.9062, 0.5646, 0.9375, 0.5186, 0.9063, 0.5186, 0.9062, 0.5646, 0.9375, 0.5646, 0.9687, 0.5186, 0.9375, 0.5186, 0.9375, 0.5646, 0.9687, 0.5646, 1.0, 0.5186, 0.9687, 0.5186, 0.9687, 0.5646, 1.0, 0.5646, 1.0, 0.5, 0.9688, 0.5, 0.9687, 0.5186, 1.0, 0.5186, 0.9688, 0.5, 0.9375, 0.5, 0.9375, 0.5186, 0.9687, 0.5186, 0.9375, 0.5, 0.9062, 0.5, 0.9063, 0.5186, 0.9375, 0.5186, 0.9062, 0.5, 0.875, 0.5, 0.875, 0.5186, 0.9063, 0.5186, 0.875, 0.5, 0.8438, 0.5, 0.8438, 0.5186, 0.875, 0.5186, 0.8438, 0.5, 0.8125, 0.5, 0.8125, 0.5186, 0.8438, 0.5186, 0.8125, 0.5, 0.7812, 0.5, 0.7813, 0.5186, 0.8125, 0.5186, 0.7812, 0.5, 0.75, 0.5, 0.75, 0.5186, 0.7813, 0.5186, 0.75, 0.5, 0.7188, 0.5, 0.7188, 0.5186, 0.75, 0.5186, 0.7188, 0.5, 0.6875, 0.5, 0.6875, 0.5186, 0.7188, 0.5186, 0.6875, 0.5, 0.6562, 0.5, 0.6562, 0.5186, 0.6875, 0.5186, 0.6562, 0.5, 0.625, 0.5, 0.625, 0.5186, 0.6562, 0.5186, 0.625, 0.5, 0.5938, 0.5, 0.5938, 0.5186, 0.625, 0.5186, 0.5938, 0.5, 0.5625, 0.5, 0.5625, 0.5186, 0.5938, 0.5186, 0.5625, 0.5, 0.5312, 0.5, 0.5312, 0.5186, 0.5625, 0.5186, 0.5312, 0.5, 0.5, 0.5, 0.5, 0.5186, 0.5312, 0.5186, 0.5, 0.5, 0.4688, 0.5, 0.4688, 0.5186, 0.5, 0.5186, 0.4688, 0.5, 0.4375, 0.5, 0.4375, 0.5186, 0.4688, 0.5186, 0.4375, 0.5, 0.4062, 0.5, 0.4062, 0.5186, 0.4375, 0.5186, 0.4062, 0.5, 0.375, 0.5, 0.375, 0.5186, 0.4062, 0.5186, 0.375, 0.5, 0.3438, 0.5, 0.3438, 0.5186, 0.375, 0.5186, 0.3438, 0.5, 0.3125, 0.5, 0.3125, 0.5186, 0.3438, 0.5186, 0.3125, 0.5, 0.2812, 0.5, 0.2812, 0.5186, 0.3125, 0.5186, 0.2812, 0.5, 0.25, 0.5, 0.25, 0.5186, 0.2812, 0.5186, 0.25, 0.5, 0.2188, 0.5, 0.2188, 0.5186, 0.25, 0.5186, 0.2188, 0.5, 0.1875, 0.5, 0.1875, 0.5186, 0.2188, 0.5186, 0.1875, 0.5, 0.1562, 0.5, 0.1562, 0.5186, 0.1875, 0.5186, 0.1562, 0.5, 0.125, 0.5, 0.125, 0.5186, 0.1562, 0.5186, 0.125, 0.5, 0.09375, 0.5, 0.09375, 0.5186, 0.125, 0.5186, 0.09375, 0.5, 0.0625, 0.5, 0.0625, 0.5186, 0.09375, 0.5186, 0.0625, 0.5, 0.03125, 0.5, 0.03126, 0.5186, 0.0625, 0.5186, 0.03125, 0.5, 0.0, 0.5, -6.338e-07, 0.5186, 0.03126, 0.5186, 0.7187, 0.881, 0.7187, 0.881, 0.75, 0.881, 0.75, 0.881, 0.75, 0.881, 0.75, 0.881, 0.75, 0.9212, 0.75, 0.9212, 0.7187, 0.881, 0.7187, 0.881, 0.75, 0.881, 0.75, 0.881, 0.7188, 0.9212, 0.7188, 0.9212, 0.7187, 0.881, 0.7187, 0.881, 0.7188, 0.9212, 0.7188, 0.9212, 0.7187, 0.881, 0.7187, 0.881, 0.75, 0.881, 0.75, 0.881, 0.75, 0.9212, 0.75, 0.9212, 0.7188, 0.9212, 0.7188, 0.9212, 0.7187, 0.881, 0.7187, 0.881, 0.75, 0.9212, 0.75, 0.9212, 0.7188, 0.9212, 0.7188, 0.9212, 0.75, 0.9212, 0.75, 0.9212, 0.7188, 0.9212, 0.7188, 0.9212, 0.75, 0.9212, 0.75, 0.9212, 0.7188, 0.9212, 0.7188, 0.9212, 0.7187, 0.881, 0.7187, 0.881, 0.75, 0.881, 0.75, 0.881, 0.75, 0.881, 0.75, 0.881, 0.75, 0.9212, 0.75, 0.9212, 0.7187, 0.881, 0.7187, 0.881, 0.75, 0.881, 0.75, 0.881, 0.7187, 0.881, 0.7187, 0.881, 0.75, 0.881, 0.75, 0.881, 0.75, 0.881, 0.75, 0.881, 0.75, 0.9212, 0.75, 0.9212, 0.7188, 0.9212, 0.7188, 0.9212, 0.7187, 0.881, 0.7187, 0.881, 0.75, 0.881, 0.7187, 0.881, 0.7188, 0.9212, 0.75, 0.9212, 0.75, 0.881, 0.75, 0.881, 0.75, 0.9212, 0.75, 0.9212, 0.7188, 0.9212, 0.7188, 0.9212, 0.7187, 0.881, 0.7187, 0.881, 0.75, 0.9212, 0.75, 0.9212, 0.7188, 0.9212, 0.7188, 0.9212, 0.7188, 0.9212, 0.7187, 0.881, 0.7187, 0.881, 0.7188, 0.9212, 0.75, 0.9212, 0.7188, 0.9212, 0.7188, 0.9212, 0.75, 0.9212, 0.7187, 0.881, 0.75, 0.881, 0.75, 0.881, 0.7187, 0.881, 0.75, 0.881, 0.75, 0.9212, 0.75, 0.9212, 0.75, 0.881, 0.7188, 0.6906, 0.75, 0.6906, 0.75, 0.9212, 0.7188, 0.9212, 0.75, 0.7235, 0.7188, 0.7235, 0.7188, 0.7235, 0.75, 0.7235, 0.75, 0.6906, 0.75, 0.7235, 0.75, 0.7235, 0.75, 0.6906, 0.7188, 0.6906, 0.75, 0.6906, 0.75, 0.6906, 0.7188, 0.6906, 0.7188, 0.9212, 0.7187, 0.881, 0.7187, 0.881, 0.7188, 0.9212, 0.75, 0.9212, 0.7188, 0.9212, 0.7188, 0.9212, 0.75, 0.9212, 0.7187, 0.881, 0.75, 0.881, 0.75, 0.881, 0.7187, 0.881, 0.75, 0.881, 0.75, 0.9212, 0.75, 0.9212, 0.75, 0.881, 0.7188, 0.9212, 0.7187, 0.881, 0.7187, 0.881, 0.7188, 0.9212, 0.75, 0.9212, 0.7188, 0.9212, 0.7188, 0.9212, 0.75, 0.9212, 0.7187, 0.881, 0.75, 0.881, 0.75, 0.881, 0.7187, 0.881, 0.75, 0.881, 0.75, 0.9212, 0.75, 0.9212, 0.75, 0.881, 0.7187, 0.881, 0.75, 0.881, 0.75, 0.881, 0.7187, 0.881, 0.75, 0.9212, 0.7188, 0.9212, 0.7188, 0.9212, 0.75, 0.9212, 0.7187, 0.881, 0.75, 0.881, 0.75, 0.881, 0.7187, 0.881, 0.75, 0.881, 0.75, 0.9212, 0.75, 0.9212, 0.75, 0.881, 0.7188, 0.9212, 0.7187, 0.881, 0.7187, 0.881, 0.7188, 0.9212, 0.75, 0.881, 0.75, 0.9212, 0.75, 0.9212, 0.75, 0.881, 0.7188, 0.9212, 0.7187, 0.881, 0.7187, 0.881, 0.7188, 0.9212, 0.75, 0.9212, 0.7188, 0.9212, 0.7188, 0.9212, 0.75, 0.9212, 0.75, 0.9212, 0.7188, 0.9212, 0.7188, 0.9212, 0.75, 0.9212, 0.75, 0.9212, 0.7188, 0.9212, 0.7188, 0.9212, 0.75, 0.9212, 0.7187, 0.881, 0.75, 0.881, 0.75, 0.881, 0.7187, 0.881, 0.75, 0.881, 0.75, 0.9212, 0.75, 0.9212, 0.75, 0.881, 0.7187, 0.881, 0.75, 0.881, 0.75, 0.881, 0.7187, 0.881, 0.7187, 0.881, 0.75, 0.881, 0.75, 0.881, 0.7187, 0.881, 0.75, 0.881, 0.75, 0.9212, 0.75, 0.9212, 0.75, 0.881, 0.7188, 0.9212, 0.7187, 0.881, 0.7187, 0.881, 0.7188, 0.9212, 0.7188, 0.9212, 0.7187, 0.881, 0.7187, 0.881, 0.7188, 0.9212, 0.75, 0.881, 0.75, 0.9212, 0.75, 0.9212, 0.75, 0.881, 0.7188, 0.9212, 0.7187, 0.881, 0.7187, 0.881, 0.7188, 0.9212, 0.75, 0.9212, 0.7188, 0.9212, 0.7188, 0.9212, 0.75, 0.9212, 0.7187, 0.881, 0.75, 0.881, 0.75, 0.881, 0.7187, 0.881, 0.75, 0.9212, 0.7188, 0.9212, 0.7188, 0.9212, 0.75, 0.9212, 0.7187, 0.881, 0.75, 0.881, 0.75, 0.881, 0.7187, 0.881, 0.75, 0.881, 0.75, 0.9212, 0.75, 0.9212, 0.75, 0.881, 0.0, 0.0, 0.0, 0.0, 0.75, 0.7235, 0.75, 0.6906, 0.75, 0.881, 0.75, 0.9212, 0.75, 0.9212, 0.75, 0.881, 0.7188, 0.9212, 0.7187, 0.881, 0.7187, 0.881, 0.7188, 0.9212, 0.75, 0.9212, 0.7188, 0.9212, 0.7188, 0.9212, 0.75, 0.9212, 0.0, 0.0, 0.0, 0.0, 0.7188, 0.7235, 0.75, 0.7235, 0.7188, 0.7235, 0.7188, 0.6906, 0.7188, 0.9212, 0.7187, 0.881, 0.75, 0.7235, 0.7188, 0.7235, 0.7187, 0.881, 0.75, 0.881, 0.75, 0.6906, 0.75, 0.7235, 0.75, 0.881, 0.75, 0.9212, 0.0, 0.0, 0.0, 0.0, 0.7188, 0.6906, 0.7188, 0.7235, 0.0, 0.0, 0.0, 0.0, 0.75, 0.6906, 0.7188, 0.6906, 0.0625, 0.9212, 0.0625, 0.987, 0.03125, 0.987, 0.03125, 0.9212, 0.09375, 0.9212, 0.09375, 0.987, 0.0625, 0.987, 0.0625, 0.9212, 0.125, 0.9212, 0.125, 0.987, 0.09375, 0.987, 0.09375, 0.9212, 0.1562, 0.9212, 0.1562, 0.987, 0.125, 0.987, 0.125, 0.9212, 0.1875, 0.9212, 0.1875, 0.987, 0.1562, 0.987, 0.1562, 0.9212, 0.2188, 0.9212, 0.2188, 0.987, 0.1875, 0.987, 0.1875, 0.9212, 0.25, 0.9212, 0.25, 0.987, 0.2188, 0.987, 0.2188, 0.9212, 0.2812, 0.9212, 0.2812, 0.987, 0.25, 0.987, 0.25, 0.9212, 0.3125, 0.9212, 0.3125, 0.987, 0.2812, 0.987, 0.2812, 0.9212, 0.3438, 0.9212, 0.3438, 0.987, 0.3125, 0.987, 0.3125, 0.9212, 0.375, 0.9212, 0.375, 0.987, 0.3438, 0.987, 0.3438, 0.9212, 0.4063, 0.9212, 0.4062, 0.987, 0.375, 0.987, 0.375, 0.9212, 0.4375, 0.9212, 0.4375, 0.987, 0.4062, 0.987, 0.4063, 0.9212, 0.4688, 0.9212, 0.4687, 0.987, 0.4375, 0.987, 0.4375, 0.9212, 0.5, 0.9212, 0.5, 0.987, 0.4687, 0.987, 0.4688, 0.9212, 0.5312, 0.9212, 0.5313, 0.987, 0.5, 0.987, 0.5, 0.9212, 0.5625, 0.9212, 0.5625, 0.987, 0.5313, 0.987, 0.5312, 0.9212, 0.5938, 0.9212, 0.5937, 0.987, 0.5625, 0.987, 0.5625, 0.9212, 0.625, 0.9212, 0.625, 0.987, 0.5937, 0.987, 0.5938, 0.9212, 0.6562, 0.9212, 0.6563, 0.987, 0.625, 0.987, 0.625, 0.9212, 0.6875, 0.9212, 0.6875, 0.987, 0.6563, 0.987, 0.6562, 0.9212, 0.7188, 0.9212, 0.7188, 0.987, 0.6875, 0.987, 0.6875, 0.9212, 0.75, 0.9212, 0.75, 0.987, 0.7188, 0.987, 0.7188, 0.9212, 0.7813, 0.9212, 0.7812, 0.987, 0.75, 0.987, 0.75, 0.9212, 0.8125, 0.9212, 0.8125, 0.987, 0.7812, 0.987, 0.7813, 0.9212, 0.8437, 0.9212, 0.8438, 0.987, 0.8125, 0.987, 0.8125, 0.9212, 0.875, 0.9212, 0.875, 0.987, 0.8438, 0.987, 0.8437, 0.9212, 0.9062, 0.9212, 0.9062, 0.987, 0.875, 0.987, 0.875, 0.9212, 0.9375, 0.9212, 0.9375, 0.987, 0.9062, 0.987, 0.9062, 0.9212, 0.9688, 0.9212, 0.9687, 0.987, 0.9375, 0.987, 0.9375, 0.9212, 1.0, 0.9212, 1.0, 0.987, 0.9687, 0.987, 0.9688, 0.9212, 0.9375, 1.0, 0.9062, 1.0, 0.9062, 1.0, 0.9375, 1.0, 0.9062, 1.0, 0.875, 1.0, 0.875, 1.0, 0.9062, 1.0, 0.875, 1.0, 0.8438, 1.0, 0.8438, 1.0, 0.875, 1.0, 0.8438, 1.0, 0.8125, 1.0, 0.8125, 1.0, 0.8438, 1.0, 0.8125, 1.0, 0.7812, 1.0, 0.7812, 1.0, 0.8125, 1.0, 0.7812, 1.0, 0.75, 1.0, 0.75, 1.0, 0.7812, 1.0, 0.75, 1.0, 0.7188, 1.0, 0.7188, 1.0, 0.75, 1.0, 0.7188, 1.0, 0.6875, 1.0, 0.6875, 1.0, 0.7188, 1.0, 0.6875, 1.0, 0.6562, 1.0, 0.6562, 1.0, 0.6875, 1.0, 0.6562, 1.0, 0.625, 1.0, 0.625, 1.0, 0.6562, 1.0, 0.625, 1.0, 0.5938, 1.0, 0.5938, 1.0, 0.625, 1.0, 0.5938, 1.0, 0.5625, 1.0, 0.5625, 1.0, 0.5938, 1.0, 0.5625, 1.0, 0.5312, 1.0, 0.5312, 1.0, 0.5625, 1.0, 0.5312, 1.0, 0.5, 1.0, 0.5, 1.0, 0.5312, 1.0, 0.5, 1.0, 0.4688, 1.0, 0.4688, 1.0, 0.5, 1.0, 0.4688, 1.0, 0.4375, 1.0, 0.4375, 1.0, 0.4688, 1.0, 0.4375, 1.0, 0.4062, 1.0, 0.4062, 1.0, 0.4375, 1.0, 0.4062, 1.0, 0.375, 1.0, 0.375, 1.0, 0.4062, 1.0, 0.375, 1.0, 0.3438, 1.0, 0.3438, 1.0, 0.375, 1.0, 0.3438, 1.0, 0.3125, 1.0, 0.3125, 1.0, 0.3438, 1.0, 0.3125, 1.0, 0.2812, 1.0, 0.2812, 1.0, 0.3125, 1.0, 0.2812, 1.0, 0.25, 1.0, 0.25, 1.0, 0.2812, 1.0, 0.25, 1.0, 0.2188, 1.0, 0.2188, 1.0, 0.25, 1.0, 0.2188, 1.0, 0.1875, 1.0, 0.1875, 1.0, 0.2188, 1.0, 0.1875, 1.0, 0.1562, 1.0, 0.1562, 1.0, 0.1875, 1.0, 0.1562, 1.0, 0.125, 1.0, 0.125, 1.0, 0.1562, 1.0, 0.125, 1.0, 0.09375, 1.0, 0.09375, 1.0, 0.125, 1.0, 0.09375, 1.0, 0.0625, 1.0, 0.0625, 1.0, 0.09375, 1.0, 0.0625, 1.0, 0.03125, 1.0, 0.03125, 1.0, 0.0625, 1.0, 0.03125, 1.0, 0.0, 1.0, 0.0, 1.0, 0.03125, 1.0, 1.0, 1.0, 0.9688, 1.0, 0.9688, 1.0, 1.0, 1.0])
me_cylinder_002.materials.append(mat_material_002)
me_cylinder_002.use_remesh_fix_poles = True
me_cylinder_002.use_remesh_preserve_attributes = False
me_cylinder_002.use_mirror_vertex_groups = False
me_cylinder_002.update()

# ---- objects
ob_light = bpy.data.objects.new('Light', light_light)
ob_camera = bpy.data.objects.new('Camera', cam_camera)
ob_elevatereference = bpy.data.objects.new('ElevateReference', None)
ob_elevatemug = bpy.data.objects.new('ElevateMug', me_cylinder_002)

# ---- transforms, parenting, visibility, modifiers, constraints
ob_light.location = (-0.7033, 1.005, 1.618)
ob_light.rotation_euler = (0.6503, 0.05522, 1.866)
ob_light.lock_rotations_4d = False
ob_light.empty_display_type = 'ARROWS'
ob_light.color = (0.0, 0.0, 0.0, 0.0)
ob_light.lineart.crease_threshold = 0.0
ob_camera.location = (-0.02537, -0.2809, 0.2448)
ob_camera.rotation_euler = (1.019, 8.408e-07, -0.09076)
ob_camera.lock_rotations_4d = False
ob_camera.empty_display_type = 'ARROWS'
ob_camera.color = (0.0, 0.0, 0.0, 0.0)
ob_camera.display_type = 'WIRE'
ob_camera.lineart.crease_threshold = 0.0
ob_elevatereference.location = (0.01017, -5.624e-09, 0.04186)
ob_elevatereference.rotation_euler = (3.239, 1.494, 1.571)
ob_elevatereference.scale = (0.05552, 0.05552, 0.05552)
ob_elevatereference.empty_display_type = 'IMAGE'
ob_elevatereference.empty_display_size = 5.0
ob_elevatereference.lineart.crease_threshold = 0.0
ob_elevatemug.location = (0.0, 0.0, 0.06199)
ob_elevatemug.rotation_euler = (0.0, -0.0, 0.04301)
ob_elevatemug.scale = (1.0, 1.0, 1.221)
ob_elevatemug.lineart.crease_threshold = 0.0
_m = ob_elevatemug.modifiers.new('Subdivision', 'SUBSURF')
_m.uv_smooth = 'PRESERVE_CORNERS'
_m.render_levels = 3
_m.show_only_control_edges = False

# ---- collection membership
col_collection.objects.link(ob_light)
col_collection.objects.link(ob_camera)
col_collection.objects.link(ob_elevatereference)
col_elevatemug.objects.link(ob_elevatemug)

# ---- scene / render settings (as saved in the file)
scene.camera = ob_camera
scene.frame_start = 1; scene.frame_end = 250; scene.frame_set(1)
scene.render.engine = 'CYCLES'
scene.render.resolution_x = 1200
scene.render.resolution_y = 800
scene.cycles.use_denoising = False
scene.cycles.samples = 128
scene.cycles.sampling_pattern = 'TABULATED_SOBOL'
scene.cycles.use_adaptive_sampling = False
scene.cycles.use_light_tree = False
scene.view_settings.view_transform = 'Filmic'
bpy.context.view_layer.update()
